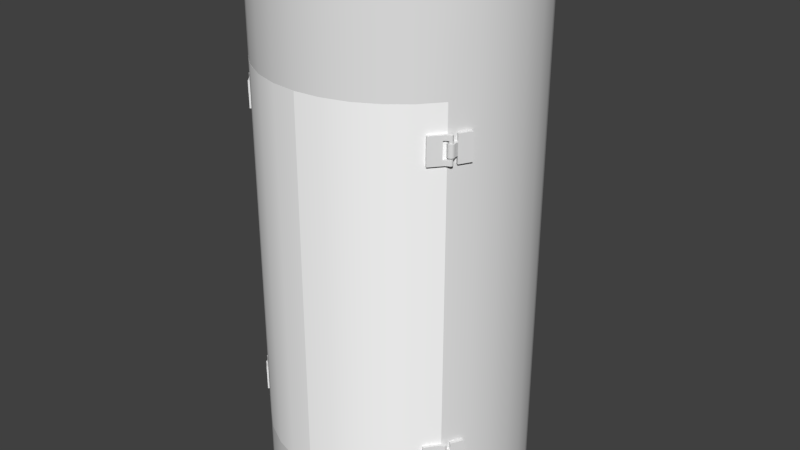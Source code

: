 # Source: inline-hangar.blend  (saved by Blender 2.71.6; exported with 4.5.12 LTS)
import bpy
from mathutils import Matrix  # noqa: F401  (used for matrix-valued properties, if any)

bpy.ops.wm.read_factory_settings(use_empty=True)
scene = bpy.context.scene
scene.name = 'Scene'

# ---- collections
col_collection_1 = bpy.data.collections.new('Collection 1'); scene.collection.children.link(col_collection_1)

# ---- materials (node trees are filled in below, after node groups)
mat_inline_hangar = bpy.data.materials.new('inline-hangar')
mat_inline_hangar.alpha_threshold = 0.0
mat_inline_hangar.use_transparent_shadow = False
mat_inline_hangar.roughness = 0.5
mat_inline_hangar.specular_intensity = 0.0
mat_inline_hangar.line_color = (0.0, 0.0, 0.0, 1.0)
mat_hinge_o = bpy.data.materials.new('hinge-o')
mat_hinge_o.alpha_threshold = 0.0
mat_hinge_o.use_transparent_shadow = False
mat_hinge_o.roughness = 0.5
mat_hinge_o.line_color = (0.0, 0.0, 0.0, 1.0)
mat_gate = bpy.data.materials.new('gate')
mat_gate.alpha_threshold = 0.0
mat_gate.use_transparent_shadow = False
mat_gate.diffuse_color = (1.0, 1.0, 1.0, 1.0)
mat_gate.roughness = 0.5
mat_gate.specular_intensity = 0.0
mat_gate.line_color = (0.0, 0.0, 0.0, 1.0)
mat_hinge_i = bpy.data.materials.new('hinge-i')
mat_hinge_i.alpha_threshold = 0.0
mat_hinge_i.use_transparent_shadow = False
mat_hinge_i.roughness = 0.5
mat_hinge_i.line_color = (0.0, 0.0, 0.0, 1.0)

# ---- node groups
ng_auto_smooth = bpy.data.node_groups.new('Auto Smooth', 'GeometryNodeTree')
_s = ng_auto_smooth.interface.new_socket(name='Geometry', in_out='OUTPUT', socket_type='NodeSocketGeometry')
_s = ng_auto_smooth.interface.new_socket(name='Geometry', in_out='INPUT', socket_type='NodeSocketGeometry')
_s = ng_auto_smooth.interface.new_socket(name='Angle', in_out='INPUT', socket_type='NodeSocketFloat')
_s.subtype = 'ANGLE'
_s.min_value = 0.0
_s.max_value = 3.142
ng_auto_smooth.is_modifier = True
_N = ng_auto_smooth.nodes; _L = ng_auto_smooth.links
n0 = _N.new('NodeGroupOutput'); n0.name = 'Group Output'; n0.location = (480, -100)
n1 = _N.new('NodeGroupInput'); n1.name = 'Group Input'; n1.location = (-420, -300)
n2 = _N.new('NodeGroupInput'); n2.name = 'Group Input.001'; n2.location = (-60, -100)
n3 = _N.new('GeometryNodeSetShadeSmooth'); n3.name = 'Set Shade Smooth'; n3.location = (120, -100)
n3.domain = 'EDGE'
n4 = _N.new('GeometryNodeSetShadeSmooth'); n4.name = 'Set Shade Smooth.001'; n4.location = (300, -100)
n5 = _N.new('GeometryNodeInputMeshEdgeAngle'); n5.name = 'Edge Angle'; n5.location = (-420, -220)
n6 = _N.new('GeometryNodeInputEdgeSmooth'); n6.name = 'Is Edge Smooth'; n6.location = (-60, -160)
n7 = _N.new('GeometryNodeInputShadeSmooth'); n7.name = 'Is Face Smooth'; n7.location = (-240, -340)
n8 = _N.new('FunctionNodeBooleanMath'); n8.name = 'Boolean Math'; n8.location = (-60, -220)
n9 = _N.new('FunctionNodeCompare'); n9.name = 'Compare'; n9.location = (-240, -180)
n9.operation = 'LESS_EQUAL'
_L.new(n5.outputs[0], n9.inputs[0])
_L.new(n4.outputs[0], n0.inputs[0])
_L.new(n1.outputs[1], n9.inputs[1])
_L.new(n9.outputs[0], n8.inputs[0])
_L.new(n7.outputs[0], n8.inputs[1])
_L.new(n2.outputs[0], n3.inputs[0])
_L.new(n6.outputs[0], n3.inputs[1])
_L.new(n3.outputs[0], n4.inputs[0])
_L.new(n8.outputs[0], n3.inputs[2])
n0.is_active_output = True

# ---- material node trees

# ---- world
world_world = bpy.data.worlds.new('World'); scene.world = world_world
world_world.color = (0.05088, 0.05088, 0.05088)
world_world.use_sun_shadow = False
world_world.sun_shadow_jitter_overblur = 0.0
world_world.cycles.sampling_method = 'MANUAL'
world_world.cycles.sample_map_resolution = 256

# ---- meshes
me_inline_hangar = bpy.data.meshes.new('inline-hangar')
me_inline_hangar.from_pydata([(1.782e-08, 1.123, 2.5), (0.219, 1.101, 2.5), (0.4297, 1.037, 2.5), (0.6238, 0.9336, 2.5), (0.7939, 0.7939, 2.5), (0.9336, 0.6238, 2.5), (1.037, 0.4297, 2.5), (1.101, 0.219, 2.5), (1.123, 1.397e-07, 2.5), (1.101, -0.219, 2.5), (1.037, -0.4297, 2.5), (0.9336, -0.6238, 2.5), (0.7939, -0.7939, 2.5), (0.6238, -0.9336, 2.5), (0.4297, -1.037, 2.5), (0.219, -1.101, 2.5), (-3.48e-07, -1.123, 2.5), (-0.2191, -1.101, 2.5), (-0.4297, -1.037, 2.5), (-0.6238, -0.9336, 2.5), (-0.7939, -0.7939, 2.5), (-0.9336, -0.6238, 2.5), (-1.037, -0.4297, 2.5), (-1.101, -0.219, 2.5), (-1.123, 1.139e-06, 2.5), (-1.101, 0.2191, 2.5), (-1.037, 0.4297, 2.5), (-0.9336, 0.6238, 2.5), (-0.7939, 0.7939, 2.5), (-0.6238, 0.9336, 2.5), (-0.4297, 1.037, 2.5), (-0.219, 1.101, 2.5), (-0.8839, 0.8839, 1.625), (-0.6945, 1.039, 1.625), (-1.25, 1.224e-06, 1.625), (-1.226, 0.2439, 1.625), (-0.8839, -0.8839, 1.625), (-1.039, -0.6945, 1.625), (-3.98e-07, -1.25, 1.625), (-0.2439, -1.226, 1.625), (1.25, 1.111e-07, 1.625), (1.226, -0.2439, 1.625), (0.8839, 0.8839, 1.625), (1.039, 0.6945, 1.625), (9.318e-09, 1.25, 1.625), (0.2439, 1.226, 1.625), (0.8839, -0.8839, 1.625), (0.6945, -1.039, 1.625), (-0.4784, 1.155, 1.625), (-1.155, 0.4784, 1.625), (-1.155, -0.4784, 1.625), (-0.4784, -1.155, 1.625), (0.4784, -1.155, 1.625), (1.155, -0.4784, 1.625), (1.155, 0.4784, 1.625), (0.4784, 1.155, 1.625), (-0.2439, 1.226, 1.625), (-1.039, 0.6945, 1.625), (-1.226, -0.2439, 1.625), (-0.6945, -1.039, 1.625), (0.2439, -1.226, 1.625), (1.039, -0.6945, 1.625), (1.226, 0.2439, 1.625), (0.6945, 1.039, 1.625), (4.722e-08, 0.7033, -2.45), (5.417e-08, 0.625, -2.5), (0.1372, 0.6898, -2.45), (0.1219, 0.613, -2.5), (0.2691, 0.6497, -2.45), (0.2392, 0.5774, -2.5), (0.3907, 0.5848, -2.45), (0.3472, 0.5197, -2.5), (0.4973, 0.4973, -2.45), (0.4419, 0.4419, -2.5), (0.5848, 0.3907, -2.45), (0.5197, 0.3472, -2.5), (0.6497, 0.2691, -2.45), (0.5774, 0.2392, -2.5), (0.6898, 0.1372, -2.45), (0.613, 0.1219, -2.5), (0.7033, 2.39e-07, -2.45), (0.625, 2.596e-07, -2.5), (0.6898, -0.1372, -2.45), (0.613, -0.1219, -2.5), (0.6497, -0.2691, -2.45), (0.5774, -0.2392, -2.5), (0.5848, -0.3907, -2.45), (0.5197, -0.3472, -2.5), (0.4973, -0.4973, -2.45), (0.4419, -0.4419, -2.5), (0.3907, -0.5848, -2.45), (0.3472, -0.5197, -2.5), (0.2691, -0.6497, -2.45), (0.2392, -0.5774, -2.5), (0.1372, -0.6898, -2.45), (0.1219, -0.613, -2.5), (-1.819e-07, -0.7033, -2.45), (-1.495e-07, -0.625, -2.5), (-0.1372, -0.6898, -2.45), (-0.1219, -0.613, -2.5), (-0.2691, -0.6497, -2.45), (-0.2392, -0.5774, -2.5), (-0.3907, -0.5848, -2.45), (-0.3472, -0.5197, -2.5), (-0.4973, -0.4973, -2.45), (-0.4419, -0.4419, -2.5), (-0.5848, -0.3907, -2.45), (-0.5197, -0.3472, -2.5), (-0.6497, -0.2691, -2.45), (-0.5774, -0.2392, -2.5), (-0.6898, -0.1372, -2.45), (-0.613, -0.1219, -2.5), (-0.7033, 8.65e-07, -2.45), (-0.625, 8.159e-07, -2.5), (-0.6898, 0.1372, -2.45), (-0.613, 0.1219, -2.5), (-0.6497, 0.2691, -2.45), (-0.5774, 0.2392, -2.5), (-0.5848, 0.3907, -2.45), (-0.5197, 0.3472, -2.5), (-0.4973, 0.4973, -2.45), (-0.4419, 0.4419, -2.5), (-0.3907, 0.5848, -2.45), (-0.3472, 0.5197, -2.5), (-0.2691, 0.6497, -2.45), (-0.2392, 0.5774, -2.5), (-0.1372, 0.6898, -2.45), (-0.1219, 0.613, -2.5), (2.175e-08, 1.065, -2.45), (0.2077, 1.044, -2.45), (0.4074, 0.9835, -2.45), (0.5914, 0.8851, -2.45), (0.7527, 0.7527, -2.45), (0.8851, 0.5914, -2.45), (0.9835, 0.4074, -2.45), (1.044, 0.2077, -2.45), (1.065, 1.53e-07, -2.45), (1.044, -0.2077, -2.45), (0.9835, -0.4074, -2.45), (0.8851, -0.5914, -2.45), (0.7527, -0.7527, -2.45), (0.5914, -0.8851, -2.45), (0.4074, -0.9835, -2.45), (0.2077, -1.044, -2.45), (-3.251e-07, -1.065, -2.45), (-0.2077, -1.044, -2.45), (-0.4074, -0.9835, -2.45), (-0.5914, -0.8851, -2.45), (-0.7527, -0.7527, -2.45), (-0.8851, -0.5914, -2.45), (-0.9835, -0.4074, -2.45), (-1.044, -0.2077, -2.45), (-1.065, 1.101e-06, -2.45), (-1.044, 0.2077, -2.45), (-0.9835, 0.4074, -2.45), (-0.8851, 0.5914, -2.45), (-0.7527, 0.7527, -2.45), (-0.5914, 0.8851, -2.45), (-0.4074, 0.9835, -2.45), (-0.2077, 1.044, -2.45), (1.799e-08, 1.123, -2.5), (0.219, 1.101, -2.5), (0.4297, 1.037, -2.5), (0.6238, 0.9336, -2.5), (0.7939, 0.7939, -2.5), (0.9336, 0.6238, -2.5), (1.037, 0.4297, -2.5), (1.101, 0.219, -2.5), (1.123, 1.397e-07, -2.5), (1.101, -0.219, -2.5), (1.037, -0.4297, -2.5), (0.9336, -0.6238, -2.5), (0.7939, -0.7939, -2.5), (0.6238, -0.9336, -2.5), (0.4297, -1.037, -2.5), (0.219, -1.101, -2.5), (-3.479e-07, -1.123, -2.5), (-0.2191, -1.101, -2.5), (-0.4297, -1.037, -2.5), (-0.6238, -0.9336, -2.5), (-0.7939, -0.7939, -2.5), (-0.9336, -0.6238, -2.5), (-1.037, -0.4297, -2.5), (-1.101, -0.219, -2.5), (-1.123, 1.139e-06, -2.5), (-1.101, 0.2191, -2.5), (-1.037, 0.4297, -2.5), (-0.9336, 0.6238, -2.5), (-0.7939, 0.7939, -2.5), (-0.6238, 0.9336, -2.5), (-0.4297, 1.037, -2.5), (-0.219, 1.101, -2.5), (-0.8839, 0.8839, -1.965), (-0.6945, 1.039, -1.965), (-1.25, 1.224e-06, -1.965), (-1.226, 0.2439, -1.965), (-0.8839, -0.8839, -1.965), (-1.039, -0.6945, -1.965), (-3.98e-07, -1.25, -1.965), (-0.2439, -1.226, -1.965), (1.25, 1.111e-07, -1.965), (1.226, -0.2439, -1.965), (0.8839, 0.8839, -1.965), (1.039, 0.6945, -1.965), (9.318e-09, 1.25, -1.965), (0.2439, 1.226, -1.965), (0.8839, -0.8839, -1.965), (0.6945, -1.039, -1.965), (-0.4784, 1.155, -1.965), (-1.155, 0.4784, -1.965), (-1.155, -0.4784, -1.965), (-0.4784, -1.155, -1.965), (0.4784, -1.155, -1.965), (1.155, -0.4784, -1.965), (1.155, 0.4784, -1.965), (0.4784, 1.155, -1.965), (-0.2439, 1.226, -1.965), (-1.039, 0.6945, -1.965), (-1.226, -0.2439, -1.965), (-0.6945, -1.039, -1.965), (0.2439, -1.226, -1.965), (1.039, -0.6945, -1.965), (1.226, 0.2439, -1.965), (0.6945, 1.039, -1.965), (-0.9812, -0.6945, 1.625), (0.9812, -0.6945, 1.625), (-0.9812, -0.6945, -1.965), (0.9812, -0.6945, -1.965), (-0.9812, 0.6409, 1.625), (0.9812, 0.6409, 1.625), (-0.9812, 0.6409, -1.965), (0.9812, 0.6409, -1.965), (-3.03e-07, 1.171, 1.625), (-3.03e-07, 1.171, -1.965), (-0.8496, -0.8496, -1.965), (-3.793e-07, -1.201, -1.965), (-0.2344, -1.178, -1.965), (0.8496, -0.8496, -1.965), (0.6675, -0.999, -1.965), (-0.4598, -1.11, -1.965), (0.4598, -1.11, -1.965), (0.2344, -1.178, 1.625), (-0.6675, -0.999, 1.625), (0.4598, -1.11, 1.625), (-0.4598, -1.11, 1.625), (0.6675, -0.999, 1.625), (0.8496, -0.8496, 1.625), (-0.6675, -0.999, -1.965), (0.2344, -1.178, -1.965), (-0.8496, -0.8496, 1.625), (-0.2344, -1.178, 1.625), (-3.826e-07, -1.202, 1.625), (1.167e-08, 1.215, 2.5), (9.318e-09, 1.25, 2.465), (0.2439, 1.226, 2.465), (0.237, 1.191, 2.5), (0.4784, 1.155, 2.465), (0.4649, 1.122, 2.5), (0.6945, 1.039, 2.465), (0.6749, 1.01, 2.5), (0.8839, 0.8839, 2.465), (0.859, 0.859, 2.5), (1.039, 0.6945, 2.465), (1.01, 0.6749, 2.5), (1.155, 0.4784, 2.465), (1.122, 0.4649, 2.5), (1.226, 0.2439, 2.465), (1.191, 0.237, 2.5), (1.25, 1.111e-07, 2.465), (1.215, 1.191e-07, 2.5), (1.226, -0.2439, 2.465), (1.191, -0.237, 2.5), (1.155, -0.4784, 2.465), (1.122, -0.4649, 2.5), (1.039, -0.6945, 2.465), (1.01, -0.6749, 2.5), (0.8839, -0.8839, 2.465), (0.859, -0.859, 2.5), (0.6945, -1.039, 2.465), (0.6749, -1.01, 2.5), (0.4784, -1.155, 2.465), (0.4649, -1.122, 2.5), (0.2439, -1.226, 2.465), (0.237, -1.191, 2.5), (-3.98e-07, -1.25, 2.465), (-3.841e-07, -1.215, 2.5), (-0.2439, -1.226, 2.465), (-0.237, -1.191, 2.5), (-0.4784, -1.155, 2.465), (-0.4649, -1.122, 2.5), (-0.6945, -1.039, 2.465), (-0.6749, -1.01, 2.5), (-0.8839, -0.8839, 2.465), (-0.859, -0.859, 2.5), (-1.039, -0.6945, 2.465), (-1.01, -0.6749, 2.5), (-1.155, -0.4784, 2.465), (-1.122, -0.4649, 2.5), (-1.226, -0.2439, 2.465), (-1.191, -0.237, 2.5), (-1.25, 1.224e-06, 2.465), (-1.215, 1.2e-06, 2.5), (-1.226, 0.2439, 2.465), (-1.191, 0.237, 2.5), (-1.155, 0.4784, 2.465), (-1.122, 0.4649, 2.5), (-1.039, 0.6945, 2.465), (-1.01, 0.6749, 2.5), (-0.8839, 0.8839, 2.465), (-0.859, 0.859, 2.5), (-0.6945, 1.039, 2.465), (-0.6749, 1.01, 2.5), (-0.4784, 1.155, 2.465), (-0.4649, 1.122, 2.5), (-0.2439, 1.226, 2.465), (-0.237, 1.191, 2.5), (9.318e-09, 1.25, -2.465), (1.172e-08, 1.215, -2.5), (0.237, 1.191, -2.5), (0.2439, 1.226, -2.465), (0.4649, 1.122, -2.5), (0.4784, 1.155, -2.465), (0.6749, 1.01, -2.5), (0.6945, 1.039, -2.465), (0.859, 0.859, -2.5), (0.8839, 0.8839, -2.465), (1.01, 0.6749, -2.5), (1.039, 0.6945, -2.465), (1.122, 0.4649, -2.5), (1.155, 0.4784, -2.465), (1.191, 0.237, -2.5), (1.226, 0.2439, -2.465), (1.215, 1.19e-07, -2.5), (1.25, 1.111e-07, -2.465), (1.191, -0.237, -2.5), (1.226, -0.2439, -2.465), (1.122, -0.4649, -2.5), (1.155, -0.4784, -2.465), (1.01, -0.6749, -2.5), (1.039, -0.6945, -2.465), (0.859, -0.859, -2.5), (0.8839, -0.8839, -2.465), (0.6749, -1.01, -2.5), (0.6945, -1.039, -2.465), (0.4649, -1.122, -2.5), (0.4784, -1.155, -2.465), (0.237, -1.191, -2.5), (0.2439, -1.226, -2.465), (-3.841e-07, -1.215, -2.5), (-3.98e-07, -1.25, -2.465), (-0.237, -1.191, -2.5), (-0.2439, -1.226, -2.465), (-0.4649, -1.122, -2.5), (-0.4784, -1.155, -2.465), (-0.6749, -1.01, -2.5), (-0.6945, -1.039, -2.465), (-0.859, -0.859, -2.5), (-0.8839, -0.8839, -2.465), (-1.01, -0.6749, -2.5), (-1.039, -0.6945, -2.465), (-1.122, -0.4649, -2.5), (-1.155, -0.4784, -2.465), (-1.191, -0.237, -2.5), (-1.226, -0.2439, -2.465), (-1.215, 1.2e-06, -2.5), (-1.25, 1.224e-06, -2.465), (-1.191, 0.237, -2.5), (-1.226, 0.2439, -2.465), (-1.122, 0.4649, -2.5), (-1.155, 0.4784, -2.465), (-1.01, 0.6749, -2.5), (-1.039, 0.6945, -2.465), (-0.859, 0.859, -2.5), (-0.8839, 0.8839, -2.465), (-0.6749, 1.01, -2.5), (-0.6945, 1.039, -2.465), (-0.4649, 1.122, -2.5), (-0.4784, 1.155, -2.465), (-0.237, 1.191, -2.5), (-0.2439, 1.226, -2.465)], [], [(310, 312, 48, 33), (217, 57, 32, 192), (302, 304, 49, 35), (294, 296, 50, 37), (286, 288, 51, 39), (278, 280, 52, 47), (270, 272, 53, 41), (262, 264, 54, 43), (314, 253, 44, 56), (312, 314, 56, 48), (304, 306, 57, 49), (296, 298, 58, 50), (288, 290, 59, 51), (280, 282, 60, 52), (272, 274, 61, 53), (264, 266, 62, 54), (256, 258, 63, 55), (160, 317, 318, 161), (306, 308, 32, 57), (298, 300, 34, 58), (290, 292, 36, 59), (258, 260, 42, 63), (282, 284, 38, 60), (274, 276, 46, 61), (266, 268, 40, 62), (0, 1, 255, 252), (308, 310, 33, 32), (300, 302, 35, 34), (292, 294, 37, 36), (268, 270, 41, 40), (260, 262, 43, 42), (284, 286, 39, 38), (276, 278, 47, 46), (223, 63, 42, 202), (215, 55, 63, 223), (203, 43, 54, 214), (197, 37, 50, 210), (209, 49, 57, 217), (201, 41, 53, 213), (202, 42, 43, 203), (210, 50, 58, 218), (205, 45, 55, 215), (192, 32, 33, 193), (218, 58, 34, 194), (213, 53, 61, 221), (193, 33, 48, 208), (204, 44, 45, 205), (194, 34, 35, 195), (222, 62, 40, 200), (195, 35, 49, 209), (208, 48, 56, 216), (214, 54, 62, 222), (200, 40, 41, 201), (28, 29, 311, 309), (24, 25, 303, 301), (20, 21, 295, 293), (16, 17, 287, 285), (8, 9, 271, 269), (4, 5, 263, 261), (31, 0, 252, 315), (12, 13, 279, 277), (29, 30, 313, 311), (25, 26, 305, 303), (21, 22, 297, 295), (17, 18, 289, 287), (13, 14, 281, 279), (9, 10, 273, 271), (5, 6, 265, 263), (1, 2, 257, 255), (30, 31, 315, 313), (26, 27, 307, 305), (22, 23, 299, 297), (18, 19, 291, 289), (14, 15, 283, 281), (10, 11, 275, 273), (6, 7, 267, 265), (2, 3, 259, 257), (254, 256, 55, 45), (27, 28, 309, 307), (23, 24, 301, 299), (19, 20, 293, 291), (3, 4, 261, 259), (15, 16, 285, 283), (11, 12, 277, 275), (7, 8, 269, 267), (64, 66, 67, 65), (66, 68, 69, 67), (68, 70, 71, 69), (70, 72, 73, 71), (72, 74, 75, 73), (74, 76, 77, 75), (76, 78, 79, 77), (78, 80, 81, 79), (80, 82, 83, 81), (82, 84, 85, 83), (84, 86, 87, 85), (86, 88, 89, 87), (88, 90, 91, 89), (90, 92, 93, 91), (92, 94, 95, 93), (94, 96, 97, 95), (96, 98, 99, 97), (98, 100, 101, 99), (100, 102, 103, 101), (102, 104, 105, 103), (104, 106, 107, 105), (106, 108, 109, 107), (108, 110, 111, 109), (110, 112, 113, 111), (112, 114, 115, 113), (114, 116, 117, 115), (116, 118, 119, 117), (118, 120, 121, 119), (120, 122, 123, 121), (122, 124, 125, 123), (67, 69, 71, 73, 75, 77, 79, 81, 83, 85, 87, 89, 91, 93, 95, 97, 99, 101, 103, 105, 107, 109, 111, 113, 115, 117, 119, 121, 123, 125, 127, 65), (126, 64, 65, 127), (124, 126, 127, 125), (124, 158, 159, 126), (122, 157, 158, 124), (116, 154, 155, 118), (108, 150, 151, 110), (100, 146, 147, 102), (76, 134, 135, 78), (84, 138, 139, 86), (68, 130, 131, 70), (66, 129, 130, 68), (92, 142, 143, 94), (114, 153, 154, 116), (106, 149, 150, 108), (98, 145, 146, 100), (90, 141, 142, 92), (74, 133, 134, 76), (82, 137, 138, 84), (120, 156, 157, 122), (112, 152, 153, 114), (104, 148, 149, 106), (96, 144, 145, 98), (80, 136, 137, 82), (88, 140, 141, 90), (72, 132, 133, 74), (126, 159, 128, 64), (118, 155, 156, 120), (110, 151, 152, 112), (102, 147, 148, 104), (86, 139, 140, 88), (70, 131, 132, 72), (94, 143, 144, 96), (78, 135, 136, 80), (156, 188, 189, 157), (373, 192, 193, 375), (152, 184, 185, 153), (148, 180, 181, 149), (144, 176, 177, 145), (140, 172, 173, 141), (136, 168, 169, 137), (132, 164, 165, 133), (128, 160, 161, 129), (157, 189, 190, 158), (153, 185, 186, 154), (149, 181, 182, 150), (145, 177, 178, 146), (129, 161, 162, 130), (141, 173, 174, 142), (137, 169, 170, 138), (133, 165, 166, 134), (158, 190, 191, 159), (154, 186, 187, 155), (150, 182, 183, 151), (146, 178, 179, 147), (134, 166, 167, 135), (130, 162, 163, 131), (142, 174, 175, 143), (138, 170, 171, 139), (159, 191, 160, 128), (155, 187, 188, 156), (151, 183, 184, 152), (147, 179, 180, 148), (139, 171, 172, 140), (135, 167, 168, 136), (131, 163, 164, 132), (143, 175, 176, 144), (365, 194, 195, 367), (357, 196, 197, 359), (349, 198, 199, 351), (341, 206, 207, 343), (333, 200, 201, 335), (325, 202, 203, 327), (379, 216, 204, 316), (375, 193, 208, 377), (367, 195, 209, 369), (359, 197, 210, 361), (351, 199, 211, 353), (343, 207, 212, 345), (335, 201, 213, 337), (327, 203, 214, 329), (319, 205, 215, 321), (377, 208, 216, 379), (369, 209, 217, 371), (361, 210, 218, 363), (353, 211, 219, 355), (321, 215, 223, 323), (345, 212, 220, 347), (337, 213, 221, 339), (329, 214, 222, 331), (316, 204, 205, 319), (371, 217, 192, 373), (363, 218, 194, 365), (355, 219, 196, 357), (331, 222, 200, 333), (323, 223, 202, 325), (347, 220, 198, 349), (339, 221, 206, 341), (189, 374, 376, 190), (185, 366, 368, 186), (181, 358, 360, 182), (177, 350, 352, 178), (169, 334, 336, 170), (165, 326, 328, 166), (161, 318, 320, 162), (173, 342, 344, 174), (190, 376, 378, 191), (186, 368, 370, 187), (182, 360, 362, 183), (178, 352, 354, 179), (174, 344, 346, 175), (170, 336, 338, 171), (166, 328, 330, 167), (162, 320, 322, 163), (187, 370, 372, 188), (183, 362, 364, 184), (179, 354, 356, 180), (175, 346, 348, 176), (171, 338, 340, 172), (167, 330, 332, 168), (163, 322, 324, 164), (191, 378, 317, 160), (188, 372, 374, 189), (184, 364, 366, 185), (180, 356, 358, 181), (164, 324, 326, 165), (176, 348, 350, 177), (172, 340, 342, 173), (168, 332, 334, 169), (216, 56, 44, 204), (37, 197, 226, 224), (221, 61, 225, 227), (224, 226, 230, 228), (227, 225, 229, 231), (231, 229, 232, 233), (228, 230, 233, 232), (39, 51, 244, 250), (206, 221, 227, 237), (196, 219, 247, 234), (219, 211, 239, 247), (199, 198, 235, 236), (211, 199, 236, 239), (207, 206, 237, 238), (220, 212, 240, 248), (36, 37, 224, 249), (61, 46, 246, 225), (46, 47, 245, 246), (47, 52, 243, 245), (212, 207, 238, 240), (198, 220, 248, 235), (59, 36, 249, 242), (38, 39, 250, 251), (51, 59, 242, 244), (60, 38, 251, 241), (52, 60, 241, 243), (197, 196, 234, 226), (228, 232, 229), (229, 251, 228), (249, 224, 228), (229, 225, 246), (229, 246, 245), (244, 242, 228), (229, 245, 243), (250, 244, 228), (229, 243, 241), (229, 241, 251), (251, 250, 228), (231, 233, 230), (242, 249, 228), (226, 234, 230), (235, 231, 230), (227, 231, 237), (247, 239, 230), (237, 231, 238), (239, 236, 230), (238, 231, 240), (236, 235, 230), (240, 231, 248), (248, 231, 235), (234, 247, 230), (64, 128, 129, 66), (1, 0, 31, 30, 29, 28, 27, 26, 25, 24, 23, 22, 21, 20, 19, 18, 17, 16, 15, 14, 13, 12, 11, 10, 9, 8, 7, 6, 5, 4, 3, 2), (252, 255, 254, 253), (255, 257, 256, 254), (257, 259, 258, 256), (259, 261, 260, 258), (261, 263, 262, 260), (263, 265, 264, 262), (265, 267, 266, 264), (267, 269, 268, 266), (269, 271, 270, 268), (271, 273, 272, 270), (273, 275, 274, 272), (275, 277, 276, 274), (277, 279, 278, 276), (279, 281, 280, 278), (281, 283, 282, 280), (283, 285, 284, 282), (285, 287, 286, 284), (287, 289, 288, 286), (289, 291, 290, 288), (291, 293, 292, 290), (293, 295, 294, 292), (295, 297, 296, 294), (297, 299, 298, 296), (299, 301, 300, 298), (301, 303, 302, 300), (303, 305, 304, 302), (305, 307, 306, 304), (307, 309, 308, 306), (309, 311, 310, 308), (311, 313, 312, 310), (313, 315, 314, 312), (315, 252, 253, 314), (316, 319, 318, 317), (319, 321, 320, 318), (321, 323, 322, 320), (323, 325, 324, 322), (325, 327, 326, 324), (327, 329, 328, 326), (329, 331, 330, 328), (331, 333, 332, 330), (333, 335, 334, 332), (335, 337, 336, 334), (337, 339, 338, 336), (339, 341, 340, 338), (341, 343, 342, 340), (343, 345, 344, 342), (345, 347, 346, 344), (347, 349, 348, 346), (349, 351, 350, 348), (351, 353, 352, 350), (353, 355, 354, 352), (355, 357, 356, 354), (357, 359, 358, 356), (359, 361, 360, 358), (361, 363, 362, 360), (363, 365, 364, 362), (365, 367, 366, 364), (367, 369, 368, 366), (369, 371, 370, 368), (371, 373, 372, 370), (373, 375, 374, 372), (375, 377, 376, 374), (377, 379, 378, 376), (379, 316, 317, 378), (253, 254, 45, 44)])
me_inline_hangar.polygons.foreach_set('use_smooth', [1, 1, 1, 1, 1, 1, 1, 1, 1, 1, 1, 1, 1, 1, 1, 1, 1, 0, 1, 1, 1, 1, 1, 1, 1, 0, 1, 1, 1, 1, 1, 1, 1, 1, 1, 1, 1, 1, 1, 1, 1, 1, 1, 1, 1, 1, 1, 1, 1, 1, 1, 1, 1, 0, 0, 0, 0, 0, 0, 0, 0, 0, 0, 0, 0, 0, 0, 0, 0, 0, 0, 0, 0, 0, 0, 0, 0, 1, 0, 0, 0, 0, 0, 0, 0, 1, 1, 1, 1, 1, 1, 1, 1, 1, 1, 1, 1, 1, 1, 1, 1, 1, 1, 1, 1, 1, 1, 1, 1, 1, 1, 1, 1, 1, 1, 0, 1, 1, 0, 0, 0, 0, 0, 0, 0, 0, 0, 0, 0, 0, 0, 0, 0, 0, 0, 0, 0, 0, 0, 0, 0, 0, 0, 0, 0, 0, 0, 0, 0, 1, 1, 1, 1, 1, 1, 1, 1, 1, 1, 1, 1, 1, 1, 1, 1, 1, 1, 1, 1, 1, 1, 1, 1, 1, 1, 1, 1, 1, 1, 1, 1, 1, 1, 1, 1, 1, 1, 1, 1, 1, 1, 1, 1, 1, 1, 1, 1, 1, 1, 1, 1, 1, 1, 1, 1, 1, 1, 1, 1, 1, 1, 1, 1, 0, 0, 0, 0, 0, 0, 0, 0, 0, 0, 0, 0, 0, 0, 0, 0, 0, 0, 0, 0, 0, 0, 0, 0, 0, 0, 0, 0, 0, 0, 0, 1, 0, 0, 0, 0, 0, 0, 0, 0, 0, 0, 0, 0, 0, 0, 0, 0, 0, 0, 0, 0, 0, 0, 0, 0, 0, 0, 0, 0, 0, 0, 0, 0, 0, 0, 0, 0, 0, 0, 0, 0, 0, 0, 0, 0, 0, 0, 0, 0, 0, 0, 0, 1, 1, 1, 1, 1, 1, 1, 1, 1, 1, 1, 1, 1, 1, 1, 1, 1, 1, 1, 1, 1, 1, 1, 1, 1, 1, 1, 1, 1, 1, 1, 1, 1, 1, 1, 1, 1, 1, 1, 1, 1, 1, 1, 1, 1, 1, 1, 1, 1, 1, 1, 1, 1, 1, 1, 1, 1, 1, 1, 1, 1, 1, 1, 1, 1, 1])
_k = set([(253, 254), (253, 314), (254, 256), (256, 258), (258, 260), (260, 262), (262, 264), (264, 266), (266, 268), (268, 270), (270, 272), (272, 274), (274, 276), (276, 278), (278, 280), (280, 282), (282, 284), (284, 286), (286, 288), (288, 290), (290, 292), (292, 294), (294, 296), (296, 298), (298, 300), (300, 302), (302, 304), (304, 306), (306, 308), (308, 310), (310, 312), (312, 314), (316, 319), (316, 379), (319, 321), (321, 323), (323, 325), (325, 327), (327, 329), (329, 331), (331, 333), (333, 335), (335, 337), (337, 339), (339, 341), (341, 343), (343, 345), (345, 347), (347, 349), (349, 351), (351, 353), (353, 355), (355, 357), (357, 359), (359, 361), (361, 363), (363, 365), (365, 367), (367, 369), (369, 371), (371, 373), (373, 375), (375, 377), (377, 379)])
me_inline_hangar.attributes.new('sharp_edge', 'BOOLEAN', 'EDGE').data.foreach_set('value', [ (min(e.vertices), max(e.vertices)) in _k for e in me_inline_hangar.edges])
_uv = me_inline_hangar.uv_layers.new(name='UVMap')
_uv.uv.foreach_set('vector', [0.9938, 0.4514, 0.9938, 0.4727, 0.8935, 0.4727, 0.8935, 0.4513, 0.5799, 0.4086, 0.8935, 0.4086, 0.8935, 0.43, 0.5799, 0.43, 0.9938, 0.3659, 0.9938, 0.3873, 0.8935, 0.3873, 0.8935, 0.3659, 0.9938, 0.2804, 0.9938, 0.3018, 0.8935, 0.3018, 0.8935, 0.2804, 0.9938, 0.195, 0.9938, 0.2163, 0.8935, 0.2163, 0.8935, 0.195, 0.9938, 0.1095, 0.9938, 0.1309, 0.8935, 0.1309, 0.8935, 0.1095, 0.9938, 0.02407, 0.9938, 0.04543, 0.8935, 0.04543, 0.8935, 0.02407, 0.9938, 0.6222, 0.9938, 0.6436, 0.8935, 0.6436, 0.8935, 0.6222, 0.9938, 0.4941, 0.9938, 0.5154, 0.8935, 0.5154, 0.8935, 0.4941, 0.9938, 0.4727, 0.9938, 0.4941, 0.8935, 0.4941, 0.8935, 0.4727, 0.9938, 0.3873, 0.9938, 0.4086, 0.8935, 0.4086, 0.8935, 0.3873, 0.9938, 0.3018, 0.9938, 0.3232, 0.8935, 0.3232, 0.8935, 0.3018, 0.9938, 0.2163, 0.9938, 0.2377, 0.8935, 0.2377, 0.8935, 0.2163, 0.9938, 0.1309, 0.9938, 0.1523, 0.8935, 0.1523, 0.8935, 0.1309, 0.9938, 0.04543, 0.9938, 0.06679, 0.8935, 0.0668, 0.8935, 0.04543, 0.9938, 0.6436, 0.9938, 0.665, 0.8935, 0.665, 0.8935, 0.6436, 0.9938, 0.5582, 0.9938, 0.5795, 0.8935, 0.5795, 0.8935, 0.5582, 0.849, 0.941, 0.849, 0.9779, 0.8762, 0.9751, 0.8689, 0.939, 0.9938, 0.4086, 0.9938, 0.43, 0.8935, 0.43, 0.8935, 0.4086, 0.9938, 0.3232, 0.9938, 0.3445, 0.8935, 0.3445, 0.8935, 0.3232, 0.9938, 0.2377, 0.9938, 0.2591, 0.8935, 0.2591, 0.8935, 0.2377, 0.9938, 0.5795, 0.9938, 0.6009, 0.8935, 0.6009, 0.8935, 0.5795, 0.9938, 0.1523, 0.9938, 0.1736, 0.8935, 0.1736, 0.8935, 0.1523, 0.9938, 0.06679, 0.9938, 0.08816, 0.8935, 0.08816, 0.8935, 0.0668, 0.9938, 0.665, 0.9938, 0.6844, 0.8935, 0.6844, 0.8935, 0.665, 0.4629, 0.9587, 0.4862, 0.9565, 0.4913, 0.9831, 0.4628, 0.9858, 0.9938, 0.43, 0.9938, 0.4514, 0.8935, 0.4513, 0.8935, 0.43, 0.9938, 0.3445, 0.9938, 0.3659, 0.8935, 0.3659, 0.8935, 0.3445, 0.9938, 0.2591, 0.9938, 0.2804, 0.8935, 0.2804, 0.8935, 0.2591, 0.9938, 0.002701, 0.9938, 0.02407, 0.8935, 0.02407, 0.8935, 0.002702, 0.9938, 0.6009, 0.9938, 0.6222, 0.8935, 0.6222, 0.8935, 0.6009, 0.9938, 0.1736, 0.9938, 0.195, 0.8935, 0.195, 0.8935, 0.1736, 0.9938, 0.08816, 0.9938, 0.1095, 0.8935, 0.1095, 0.8935, 0.08816, 0.5799, 0.5795, 0.8935, 0.5795, 0.8935, 0.6009, 0.5799, 0.6009, 0.5799, 0.5582, 0.8935, 0.5582, 0.8935, 0.5795, 0.5799, 0.5795, 0.5799, 0.6222, 0.8935, 0.6222, 0.8935, 0.6436, 0.5799, 0.6436, 0.5799, 0.2804, 0.8935, 0.2804, 0.8935, 0.3018, 0.5799, 0.3018, 0.5799, 0.3873, 0.8935, 0.3873, 0.8935, 0.4086, 0.5799, 0.4086, 0.5799, 0.02407, 0.8935, 0.02407, 0.8935, 0.04543, 0.5799, 0.04543, 0.5799, 0.6009, 0.8935, 0.6009, 0.8935, 0.6222, 0.5799, 0.6222, 0.5799, 0.3018, 0.8935, 0.3018, 0.8935, 0.3232, 0.5799, 0.3232, 0.5799, 0.5368, 0.8935, 0.5368, 0.8935, 0.5582, 0.5799, 0.5582, 0.5799, 0.43, 0.8935, 0.43, 0.8935, 0.4513, 0.5799, 0.4514, 0.5799, 0.3232, 0.8935, 0.3232, 0.8935, 0.3445, 0.5799, 0.3445, 0.5799, 0.04543, 0.8935, 0.04543, 0.8935, 0.0668, 0.5799, 0.0668, 0.5799, 0.4514, 0.8935, 0.4513, 0.8935, 0.4727, 0.5799, 0.4727, 0.5799, 0.5154, 0.8935, 0.5154, 0.8935, 0.5368, 0.5799, 0.5368, 0.5799, 0.3445, 0.8935, 0.3445, 0.8935, 0.3659, 0.5799, 0.3659, 0.5799, 0.665, 0.8935, 0.665, 0.8935, 0.6844, 0.5799, 0.6844, 0.5799, 0.3659, 0.8935, 0.3659, 0.8935, 0.3873, 0.5799, 0.3873, 0.5799, 0.4727, 0.8935, 0.4727, 0.8935, 0.4941, 0.5799, 0.4941, 0.5799, 0.6436, 0.8935, 0.6436, 0.8935, 0.665, 0.5799, 0.665, 0.5799, 0.002703, 0.8935, 0.002702, 0.8935, 0.02407, 0.5799, 0.02407, 0.379, 0.9232, 0.3969, 0.9382, 0.3817, 0.9606, 0.3597, 0.9423, 0.3446, 0.839, 0.3468, 0.8622, 0.3202, 0.8674, 0.3175, 0.8389, 0.3796, 0.755, 0.3648, 0.773, 0.3423, 0.7578, 0.3605, 0.7357, 0.4639, 0.7203, 0.4407, 0.7225, 0.4354, 0.6958, 0.464, 0.6931, 0.5827, 0.8399, 0.5805, 0.8167, 0.6072, 0.8115, 0.6099, 0.8401, 0.5474, 0.9242, 0.5623, 0.9061, 0.5848, 0.9213, 0.5665, 0.9435, 0.4397, 0.9562, 0.4629, 0.9587, 0.4628, 0.9858, 0.4342, 0.9828, 0.5481, 0.7554, 0.5301, 0.7406, 0.5452, 0.718, 0.5674, 0.7363, 0.3969, 0.9382, 0.4174, 0.9493, 0.4069, 0.9743, 0.3817, 0.9606, 0.3468, 0.8622, 0.3535, 0.8845, 0.3284, 0.8948, 0.3202, 0.8674, 0.3648, 0.773, 0.3538, 0.7935, 0.3288, 0.7831, 0.3423, 0.7578, 0.4407, 0.7225, 0.4183, 0.7292, 0.408, 0.7041, 0.4354, 0.6958, 0.5301, 0.7406, 0.5095, 0.7295, 0.52, 0.7044, 0.5452, 0.718, 0.5805, 0.8167, 0.5738, 0.7942, 0.5989, 0.784, 0.6072, 0.8115, 0.5623, 0.9061, 0.5735, 0.8856, 0.5985, 0.8961, 0.5848, 0.9213, 0.4862, 0.9565, 0.5086, 0.9498, 0.5188, 0.975, 0.4913, 0.9831, 0.4174, 0.9493, 0.4397, 0.9562, 0.4342, 0.9828, 0.4069, 0.9743, 0.3535, 0.8845, 0.3643, 0.9051, 0.3417, 0.9201, 0.3284, 0.8948, 0.3538, 0.7935, 0.347, 0.8158, 0.3204, 0.8105, 0.3288, 0.7831, 0.4183, 0.7292, 0.3977, 0.7402, 0.3827, 0.7176, 0.408, 0.7041, 0.5095, 0.7295, 0.4872, 0.7226, 0.4925, 0.696, 0.52, 0.7044, 0.5738, 0.7942, 0.5629, 0.7736, 0.5855, 0.7586, 0.5989, 0.784, 0.5735, 0.8856, 0.5803, 0.8632, 0.6069, 0.8686, 0.5985, 0.8961, 0.5086, 0.9498, 0.5293, 0.9389, 0.5442, 0.9616, 0.5188, 0.975, 0.9938, 0.5368, 0.9938, 0.5582, 0.8935, 0.5582, 0.8935, 0.5368, 0.3643, 0.9051, 0.379, 0.9232, 0.3597, 0.9423, 0.3417, 0.9201, 0.347, 0.8158, 0.3446, 0.839, 0.3175, 0.8389, 0.3204, 0.8105, 0.3977, 0.7402, 0.3796, 0.755, 0.3605, 0.7357, 0.3827, 0.7176, 0.5293, 0.9389, 0.5474, 0.9242, 0.5665, 0.9435, 0.5442, 0.9616, 0.4872, 0.7226, 0.4639, 0.7203, 0.464, 0.6931, 0.4925, 0.696, 0.5629, 0.7736, 0.5481, 0.7554, 0.5674, 0.7363, 0.5855, 0.7586, 0.5803, 0.8632, 0.5827, 0.8399, 0.6099, 0.8401, 0.6069, 0.8686, 0.8488, 0.8872, 0.8582, 0.8862, 0.8564, 0.8769, 0.8488, 0.8777, 0.8582, 0.8862, 0.8673, 0.8834, 0.8636, 0.8747, 0.8564, 0.8769, 0.8673, 0.8834, 0.8756, 0.8789, 0.8703, 0.8711, 0.8636, 0.8747, 0.8756, 0.8789, 0.8829, 0.8729, 0.8762, 0.8662, 0.8703, 0.8711, 0.8829, 0.8729, 0.8889, 0.8655, 0.881, 0.8603, 0.8762, 0.8662, 0.8889, 0.8655, 0.8933, 0.8572, 0.8846, 0.8536, 0.881, 0.8603, 0.8933, 0.8572, 0.896, 0.8481, 0.8867, 0.8463, 0.8846, 0.8536, 0.896, 0.8481, 0.8969, 0.8386, 0.8875, 0.8387, 0.8867, 0.8463, 0.8969, 0.8386, 0.896, 0.8292, 0.8867, 0.8311, 0.8875, 0.8387, 0.896, 0.8292, 0.8932, 0.8201, 0.8844, 0.8238, 0.8867, 0.8311, 0.8932, 0.8201, 0.8887, 0.8118, 0.8808, 0.8171, 0.8844, 0.8238, 0.8887, 0.8118, 0.8826, 0.8045, 0.876, 0.8112, 0.8808, 0.8171, 0.8826, 0.8045, 0.8753, 0.7985, 0.8701, 0.8064, 0.876, 0.8112, 0.8753, 0.7985, 0.8669, 0.7941, 0.8633, 0.8029, 0.8701, 0.8064, 0.8669, 0.7941, 0.8578, 0.7914, 0.856, 0.8007, 0.8633, 0.8029, 0.8578, 0.7914, 0.8484, 0.7905, 0.8485, 0.8, 0.856, 0.8007, 0.8484, 0.7905, 0.839, 0.7915, 0.8409, 0.8008, 0.8485, 0.8, 0.839, 0.7915, 0.83, 0.7943, 0.8336, 0.803, 0.8409, 0.8008, 0.83, 0.7943, 0.8217, 0.7988, 0.827, 0.8066, 0.8336, 0.803, 0.8217, 0.7988, 0.8144, 0.8048, 0.8211, 0.8115, 0.827, 0.8066, 0.8144, 0.8048, 0.8085, 0.8122, 0.8163, 0.8174, 0.8211, 0.8115, 0.8085, 0.8122, 0.8041, 0.8205, 0.8128, 0.8241, 0.8163, 0.8174, 0.8041, 0.8205, 0.8014, 0.8296, 0.8107, 0.8314, 0.8128, 0.8241, 0.8014, 0.8296, 0.8005, 0.8391, 0.81, 0.839, 0.8107, 0.8314, 0.8005, 0.8391, 0.8015, 0.8485, 0.8107, 0.8466, 0.81, 0.839, 0.8015, 0.8485, 0.8042, 0.8575, 0.8129, 0.8539, 0.8107, 0.8466, 0.8042, 0.8575, 0.8087, 0.8658, 0.8165, 0.8606, 0.8129, 0.8539, 0.8087, 0.8658, 0.8147, 0.8731, 0.8214, 0.8664, 0.8165, 0.8606, 0.8147, 0.8731, 0.822, 0.8791, 0.8272, 0.8712, 0.8214, 0.8664, 0.822, 0.8791, 0.8304, 0.8835, 0.834, 0.8748, 0.8272, 0.8712, 0.8564, 0.8769, 0.8636, 0.8747, 0.8703, 0.8711, 0.8762, 0.8662, 0.881, 0.8603, 0.8846, 0.8536, 0.8867, 0.8463, 0.8875, 0.8387, 0.8867, 0.8311, 0.8844, 0.8238, 0.8808, 0.8171, 0.876, 0.8112, 0.8701, 0.8064, 0.8633, 0.8029, 0.856, 0.8007, 0.8485, 0.8, 0.8409, 0.8008, 0.8336, 0.803, 0.827, 0.8066, 0.8211, 0.8115, 0.8163, 0.8174, 0.8128, 0.8241, 0.8107, 0.8314, 0.81, 0.839, 0.8107, 0.8466, 0.8129, 0.8539, 0.8165, 0.8606, 0.8214, 0.8664, 0.8272, 0.8712, 0.834, 0.8748, 0.8412, 0.877, 0.8488, 0.8777, 0.8394, 0.8863, 0.8488, 0.8872, 0.8488, 0.8777, 0.8412, 0.877, 0.8304, 0.8835, 0.8394, 0.8863, 0.8412, 0.877, 0.834, 0.8748, 0.8304, 0.8835, 0.8121, 0.9279, 0.8302, 0.9333, 0.8394, 0.8863, 0.822, 0.8791, 0.7955, 0.919, 0.8121, 0.9279, 0.8304, 0.8835, 0.8042, 0.8575, 0.76, 0.876, 0.7689, 0.8926, 0.8087, 0.8658, 0.8041, 0.8205, 0.7597, 0.8025, 0.7543, 0.8205, 0.8014, 0.8296, 0.83, 0.7943, 0.8114, 0.7501, 0.7948, 0.7591, 0.8217, 0.7988, 0.8933, 0.8572, 0.9377, 0.8754, 0.9432, 0.8573, 0.896, 0.8481, 0.8932, 0.8201, 0.9374, 0.8016, 0.9285, 0.785, 0.8887, 0.8118, 0.8673, 0.8834, 0.8858, 0.9277, 0.9024, 0.9187, 0.8756, 0.8789, 0.8582, 0.8862, 0.8677, 0.9332, 0.8858, 0.9277, 0.8673, 0.8834, 0.8669, 0.7941, 0.8851, 0.7497, 0.867, 0.7443, 0.8578, 0.7914, 0.8015, 0.8485, 0.7545, 0.858, 0.76, 0.876, 0.8042, 0.8575, 0.8085, 0.8122, 0.7685, 0.7858, 0.7597, 0.8025, 0.8041, 0.8205, 0.839, 0.7915, 0.8294, 0.7445, 0.8114, 0.7501, 0.83, 0.7943, 0.8753, 0.7985, 0.9018, 0.7585, 0.8851, 0.7497, 0.8669, 0.7941, 0.8889, 0.8655, 0.9289, 0.8921, 0.9377, 0.8754, 0.8933, 0.8572, 0.896, 0.8292, 0.943, 0.8197, 0.9374, 0.8016, 0.8932, 0.8201, 0.8147, 0.8731, 0.7809, 0.9071, 0.7955, 0.919, 0.822, 0.8791, 0.8005, 0.8391, 0.7526, 0.8393, 0.7545, 0.858, 0.8015, 0.8485, 0.8144, 0.8048, 0.7803, 0.7711, 0.7685, 0.7858, 0.8085, 0.8122, 0.8484, 0.7905, 0.8482, 0.7425, 0.8294, 0.7445, 0.839, 0.7915, 0.8969, 0.8386, 0.9449, 0.8385, 0.943, 0.8197, 0.896, 0.8292, 0.8826, 0.8045, 0.9164, 0.7704, 0.9018, 0.7585, 0.8753, 0.7985, 0.8829, 0.8729, 0.917, 0.9067, 0.9289, 0.8921, 0.8889, 0.8655, 0.8394, 0.8863, 0.8302, 0.9333, 0.849, 0.9351, 0.8488, 0.8872, 0.8087, 0.8658, 0.7689, 0.8926, 0.7809, 0.9071, 0.8147, 0.8731, 0.8014, 0.8296, 0.7543, 0.8205, 0.7526, 0.8393, 0.8005, 0.8391, 0.8217, 0.7988, 0.7948, 0.7591, 0.7803, 0.7711, 0.8144, 0.8048, 0.8887, 0.8118, 0.9285, 0.785, 0.9164, 0.7704, 0.8826, 0.8045, 0.8756, 0.8789, 0.9024, 0.9187, 0.917, 0.9067, 0.8829, 0.8729, 0.8578, 0.7914, 0.867, 0.7443, 0.8482, 0.7425, 0.8484, 0.7905, 0.896, 0.8481, 0.9432, 0.8573, 0.9449, 0.8385, 0.8969, 0.8386, 0.7809, 0.9071, 0.7768, 0.9112, 0.7922, 0.9239, 0.7955, 0.919, 0.5371, 0.43, 0.5799, 0.43, 0.5799, 0.4514, 0.5371, 0.4514, 0.7526, 0.8393, 0.7467, 0.8393, 0.7488, 0.8592, 0.7545, 0.858, 0.7803, 0.7711, 0.7761, 0.767, 0.7636, 0.7826, 0.7685, 0.7858, 0.8482, 0.7425, 0.8481, 0.7367, 0.8282, 0.7387, 0.8294, 0.7445, 0.9164, 0.7704, 0.9205, 0.7662, 0.905, 0.7536, 0.9018, 0.7585, 0.9449, 0.8385, 0.9508, 0.8384, 0.9488, 0.8185, 0.943, 0.8197, 0.917, 0.9067, 0.9211, 0.9108, 0.9338, 0.8953, 0.9289, 0.8921, 0.849, 0.9351, 0.849, 0.941, 0.8689, 0.939, 0.8677, 0.9332, 0.7955, 0.919, 0.7922, 0.9239, 0.8099, 0.9333, 0.8121, 0.9279, 0.7545, 0.858, 0.7488, 0.8592, 0.7546, 0.8782, 0.76, 0.876, 0.7685, 0.7858, 0.7636, 0.7826, 0.7542, 0.8003, 0.7597, 0.8025, 0.8294, 0.7445, 0.8282, 0.7387, 0.8091, 0.7447, 0.8114, 0.7501, 0.8677, 0.9332, 0.8689, 0.939, 0.8881, 0.9331, 0.8858, 0.9277, 0.9018, 0.7585, 0.905, 0.7536, 0.8873, 0.7442, 0.8851, 0.7497, 0.943, 0.8197, 0.9488, 0.8185, 0.9429, 0.7993, 0.9374, 0.8016, 0.9289, 0.8921, 0.9338, 0.8953, 0.9432, 0.8776, 0.9377, 0.8754, 0.8121, 0.9279, 0.8099, 0.9333, 0.829, 0.9391, 0.8302, 0.9333, 0.76, 0.876, 0.7546, 0.8782, 0.7641, 0.8958, 0.7689, 0.8926, 0.7597, 0.8025, 0.7542, 0.8003, 0.7486, 0.8194, 0.7543, 0.8205, 0.8114, 0.7501, 0.8091, 0.7447, 0.7915, 0.7542, 0.7948, 0.7591, 0.9377, 0.8754, 0.9432, 0.8776, 0.9489, 0.8584, 0.9432, 0.8573, 0.8858, 0.9277, 0.8881, 0.9331, 0.9057, 0.9236, 0.9024, 0.9187, 0.8851, 0.7497, 0.8873, 0.7442, 0.8681, 0.7385, 0.867, 0.7443, 0.9374, 0.8016, 0.9429, 0.7993, 0.9333, 0.7817, 0.9285, 0.785, 0.8302, 0.9333, 0.829, 0.9391, 0.849, 0.941, 0.849, 0.9351, 0.7689, 0.8926, 0.7641, 0.8958, 0.7768, 0.9112, 0.7809, 0.9071, 0.7543, 0.8205, 0.7486, 0.8194, 0.7467, 0.8393, 0.7526, 0.8393, 0.7948, 0.7591, 0.7915, 0.7542, 0.7761, 0.767, 0.7803, 0.7711, 0.9285, 0.785, 0.9333, 0.7817, 0.9205, 0.7662, 0.9164, 0.7704, 0.9432, 0.8573, 0.9489, 0.8584, 0.9508, 0.8384, 0.9449, 0.8385, 0.9024, 0.9187, 0.9057, 0.9236, 0.9211, 0.9108, 0.917, 0.9067, 0.867, 0.7443, 0.8681, 0.7385, 0.8481, 0.7367, 0.8482, 0.7425, 0.5371, 0.3445, 0.5799, 0.3445, 0.5799, 0.3659, 0.5371, 0.3659, 0.537, 0.2591, 0.5799, 0.2591, 0.5799, 0.2804, 0.537, 0.2804, 0.537, 0.1736, 0.5799, 0.1736, 0.5799, 0.195, 0.537, 0.195, 0.537, 0.08816, 0.5799, 0.08816, 0.5799, 0.1095, 0.537, 0.1095, 0.537, 0.002703, 0.5799, 0.002703, 0.5799, 0.02407, 0.537, 0.02407, 0.5371, 0.6009, 0.5799, 0.6009, 0.5799, 0.6222, 0.5371, 0.6223, 0.5371, 0.4941, 0.5799, 0.4941, 0.5799, 0.5154, 0.5371, 0.5154, 0.5371, 0.4514, 0.5799, 0.4514, 0.5799, 0.4727, 0.5371, 0.4727, 0.5371, 0.3659, 0.5799, 0.3659, 0.5799, 0.3873, 0.5371, 0.3873, 0.537, 0.2804, 0.5799, 0.2804, 0.5799, 0.3018, 0.537, 0.3018, 0.537, 0.195, 0.5799, 0.195, 0.5799, 0.2164, 0.537, 0.2164, 0.537, 0.1095, 0.5799, 0.1095, 0.5799, 0.1309, 0.537, 0.1309, 0.537, 0.02407, 0.5799, 0.02407, 0.5799, 0.04543, 0.537, 0.04543, 0.5371, 0.6223, 0.5799, 0.6222, 0.5799, 0.6436, 0.5371, 0.6436, 0.5371, 0.5368, 0.5799, 0.5368, 0.5799, 0.5582, 0.5371, 0.5582, 0.5371, 0.4727, 0.5799, 0.4727, 0.5799, 0.4941, 0.5371, 0.4941, 0.5371, 0.3873, 0.5799, 0.3873, 0.5799, 0.4086, 0.5371, 0.4086, 0.537, 0.3018, 0.5799, 0.3018, 0.5799, 0.3232, 0.537, 0.3232, 0.537, 0.2164, 0.5799, 0.2164, 0.5799, 0.2377, 0.537, 0.2377, 0.5371, 0.5582, 0.5799, 0.5582, 0.5799, 0.5795, 0.5371, 0.5795, 0.537, 0.1309, 0.5799, 0.1309, 0.5799, 0.1523, 0.537, 0.1523, 0.537, 0.04543, 0.5799, 0.04543, 0.5799, 0.0668, 0.537, 0.0668, 0.5371, 0.6436, 0.5799, 0.6436, 0.5799, 0.665, 0.5371, 0.665, 0.5371, 0.5154, 0.5799, 0.5154, 0.5799, 0.5368, 0.5371, 0.5368, 0.5371, 0.4086, 0.5799, 0.4086, 0.5799, 0.43, 0.5371, 0.43, 0.537, 0.3232, 0.5799, 0.3232, 0.5799, 0.3445, 0.5371, 0.3445, 0.537, 0.2377, 0.5799, 0.2377, 0.5799, 0.2591, 0.537, 0.2591, 0.5371, 0.665, 0.5799, 0.665, 0.5799, 0.6844, 0.5371, 0.6844, 0.5371, 0.5795, 0.5799, 0.5795, 0.5799, 0.6009, 0.5371, 0.6009, 0.537, 0.1523, 0.5799, 0.1523, 0.5799, 0.1736, 0.537, 0.1736, 0.537, 0.0668, 0.5799, 0.0668, 0.5799, 0.08816, 0.537, 0.08816, 0.7922, 0.9239, 0.7718, 0.9546, 0.7958, 0.9674, 0.8099, 0.9333, 0.7488, 0.8592, 0.7127, 0.8665, 0.7207, 0.8925, 0.7546, 0.8782, 0.7636, 0.7826, 0.7328, 0.7622, 0.7201, 0.7863, 0.7542, 0.8003, 0.8282, 0.7387, 0.8208, 0.7026, 0.7948, 0.7107, 0.8091, 0.7447, 0.9488, 0.8185, 0.9849, 0.8111, 0.9768, 0.785, 0.9429, 0.7993, 0.9338, 0.8953, 0.9645, 0.9157, 0.9773, 0.8916, 0.9432, 0.8776, 0.8689, 0.939, 0.8762, 0.9751, 0.9022, 0.9672, 0.8881, 0.9331, 0.905, 0.7536, 0.9253, 0.7228, 0.9012, 0.7101, 0.8873, 0.7442, 0.8099, 0.9333, 0.7958, 0.9674, 0.8219, 0.9753, 0.829, 0.9391, 0.7546, 0.8782, 0.7207, 0.8925, 0.7335, 0.9164, 0.7641, 0.8958, 0.7542, 0.8003, 0.7201, 0.7863, 0.7124, 0.8124, 0.7486, 0.8194, 0.8091, 0.7447, 0.7948, 0.7107, 0.7709, 0.7237, 0.7915, 0.7542, 0.8873, 0.7442, 0.9012, 0.7101, 0.8751, 0.7023, 0.8681, 0.7385, 0.9429, 0.7993, 0.9768, 0.785, 0.9639, 0.761, 0.9333, 0.7817, 0.9432, 0.8776, 0.9773, 0.8916, 0.9851, 0.8654, 0.9489, 0.8584, 0.8881, 0.9331, 0.9022, 0.9672, 0.9262, 0.9542, 0.9057, 0.9236, 0.7641, 0.8958, 0.7335, 0.9164, 0.7508, 0.9374, 0.7768, 0.9112, 0.7486, 0.8194, 0.7124, 0.8124, 0.7099, 0.8395, 0.7467, 0.8393, 0.7915, 0.7542, 0.7709, 0.7237, 0.7499, 0.7411, 0.7761, 0.767, 0.8681, 0.7385, 0.8751, 0.7023, 0.8479, 0.6998, 0.8481, 0.7367, 0.9333, 0.7817, 0.9639, 0.761, 0.9465, 0.74, 0.9205, 0.7662, 0.9489, 0.8584, 0.9851, 0.8654, 0.9877, 0.8383, 0.9508, 0.8384, 0.9057, 0.9236, 0.9262, 0.9542, 0.9473, 0.9369, 0.9211, 0.9108, 0.829, 0.9391, 0.8219, 0.9753, 0.849, 0.9779, 0.849, 0.941, 0.7768, 0.9112, 0.7508, 0.9374, 0.7718, 0.9546, 0.7922, 0.9239, 0.7467, 0.8393, 0.7099, 0.8395, 0.7127, 0.8665, 0.7488, 0.8592, 0.7761, 0.767, 0.7499, 0.7411, 0.7328, 0.7622, 0.7636, 0.7826, 0.9211, 0.9108, 0.9473, 0.9369, 0.9645, 0.9157, 0.9338, 0.8953, 0.8481, 0.7367, 0.8479, 0.6998, 0.8208, 0.7026, 0.8282, 0.7387, 0.9205, 0.7662, 0.9465, 0.74, 0.9253, 0.7228, 0.905, 0.7536, 0.9508, 0.8384, 0.9877, 0.8383, 0.9849, 0.8111, 0.9488, 0.8185, 0.5799, 0.4941, 0.8935, 0.4941, 0.8935, 0.5154, 0.5799, 0.5154, 0.8935, 0.2804, 0.5799, 0.2804, 0.5799, 0.2751, 0.8935, 0.2751, 0.5799, 0.0668, 0.8935, 0.0668, 0.8935, 0.07223, 0.5799, 0.07232, 0.06296, 0.5341, 0.06296, 0.198, 0.188, 0.198, 0.188, 0.5341, 0.5219, 0.198, 0.5219, 0.5341, 0.3969, 0.5341, 0.3969, 0.198, 0.3969, 0.198, 0.3969, 0.5341, 0.2924, 0.5341, 0.2924, 0.198, 0.188, 0.5341, 0.188, 0.198, 0.2924, 0.198, 0.2924, 0.5341, 0.639, 0.8656, 0.6456, 0.8436, 0.6498, 0.8453, 0.6434, 0.8664, 0.671, 0.9712, 0.6887, 0.9857, 0.6887, 0.9803, 0.6742, 0.968, 0.6709, 0.8056, 0.6564, 0.8234, 0.6602, 0.8259, 0.6742, 0.8089, 0.6564, 0.8234, 0.6456, 0.8436, 0.6498, 0.8454, 0.6602, 0.8259, 0.6389, 0.8656, 0.6367, 0.8884, 0.6412, 0.8884, 0.6434, 0.8665, 0.6456, 0.8436, 0.6389, 0.8656, 0.6434, 0.8665, 0.6498, 0.8454, 0.6564, 0.9535, 0.671, 0.9712, 0.6742, 0.968, 0.6602, 0.9509, 0.6389, 0.9113, 0.6456, 0.9332, 0.6498, 0.9315, 0.6434, 0.9104, 0.671, 0.8056, 0.6887, 0.7911, 0.6887, 0.7965, 0.6742, 0.8088, 0.6887, 0.9857, 0.671, 0.9712, 0.6742, 0.9679, 0.6887, 0.9803, 0.671, 0.9712, 0.6564, 0.9534, 0.6602, 0.9509, 0.6742, 0.9679, 0.6564, 0.9534, 0.6456, 0.9332, 0.6498, 0.9314, 0.6602, 0.9509, 0.6456, 0.9332, 0.6564, 0.9535, 0.6602, 0.9509, 0.6498, 0.9315, 0.6367, 0.8884, 0.6389, 0.9113, 0.6434, 0.9104, 0.6412, 0.8884, 0.6564, 0.8234, 0.671, 0.8056, 0.6742, 0.8088, 0.6602, 0.8259, 0.6367, 0.8884, 0.639, 0.8656, 0.6434, 0.8664, 0.6412, 0.8884, 0.6456, 0.8436, 0.6564, 0.8234, 0.6602, 0.8259, 0.6498, 0.8453, 0.639, 0.9112, 0.6367, 0.8884, 0.6412, 0.8884, 0.6434, 0.9103, 0.6456, 0.9332, 0.639, 0.9112, 0.6434, 0.9103, 0.6498, 0.9314, 0.6887, 0.7911, 0.6709, 0.8056, 0.6742, 0.8089, 0.6887, 0.7965, 0.188, 0.5341, 0.2377, 0.626, 0.188, 0.7179, 0.188, 0.7179, 0.01549, 0.626, 0.188, 0.5341, 0.04844, 0.5465, 0.06296, 0.5341, 0.188, 0.5341, 0.188, 0.7179, 0.06297, 0.7179, 0.04844, 0.7056, 0.188, 0.7179, 0.04844, 0.7056, 0.03445, 0.6885, 0.02405, 0.583, 0.03445, 0.5635, 0.188, 0.5341, 0.188, 0.7179, 0.03445, 0.6885, 0.02405, 0.6691, 0.01765, 0.6041, 0.02405, 0.583, 0.188, 0.5341, 0.188, 0.7179, 0.02405, 0.6691, 0.01765, 0.648, 0.188, 0.7179, 0.01765, 0.648, 0.01549, 0.626, 0.01549, 0.626, 0.01765, 0.6041, 0.188, 0.5341, 0.4582, 0.004048, 0.5079, 0.09592, 0.4582, 0.1878, 0.03445, 0.5635, 0.04844, 0.5465, 0.188, 0.5341, 0.3332, 0.1878, 0.3187, 0.1755, 0.4582, 0.1878, 0.2857, 0.09592, 0.4582, 0.004048, 0.4582, 0.1878, 0.3332, 0.004049, 0.4582, 0.004048, 0.3187, 0.01637, 0.3047, 0.1584, 0.2943, 0.139, 0.4582, 0.1878, 0.3187, 0.01637, 0.4582, 0.004048, 0.3047, 0.03342, 0.2943, 0.139, 0.2879, 0.1179, 0.4582, 0.1878, 0.3047, 0.03342, 0.4582, 0.004048, 0.2943, 0.05287, 0.2879, 0.1179, 0.2857, 0.09592, 0.4582, 0.1878, 0.2943, 0.05287, 0.4582, 0.004048, 0.2879, 0.07398, 0.2879, 0.07398, 0.4582, 0.004048, 0.2857, 0.09592, 0.3187, 0.1755, 0.3047, 0.1584, 0.4582, 0.1878, 0.8488, 0.8872, 0.849, 0.9351, 0.8677, 0.9332, 0.8582, 0.8862, 0.4862, 0.9565, 0.4629, 0.9587, 0.4397, 0.9562, 0.4174, 0.9493, 0.3969, 0.9382, 0.379, 0.9232, 0.3643, 0.9051, 0.3535, 0.8845, 0.3468, 0.8622, 0.3446, 0.839, 0.347, 0.8158, 0.3538, 0.7935, 0.3648, 0.773, 0.3796, 0.755, 0.3977, 0.7402, 0.4183, 0.7292, 0.4407, 0.7225, 0.4639, 0.7203, 0.4872, 0.7226, 0.5095, 0.7295, 0.5301, 0.7406, 0.5481, 0.7554, 0.5629, 0.7736, 0.5738, 0.7942, 0.5805, 0.8167, 0.5827, 0.8399, 0.5803, 0.8632, 0.5735, 0.8856, 0.5623, 0.9061, 0.5474, 0.9242, 0.5293, 0.9389, 0.5086, 0.9498, 0.1428, 0.9762, 0.1653, 0.9741, 0.1675, 0.9852, 0.1427, 0.9875, 0.1653, 0.9741, 0.187, 0.9677, 0.1913, 0.9782, 0.1675, 0.9852, 0.187, 0.9677, 0.207, 0.9571, 0.2132, 0.9666, 0.1913, 0.9782, 0.207, 0.9571, 0.2245, 0.9428, 0.2325, 0.9509, 0.2132, 0.9666, 0.2245, 0.9428, 0.239, 0.9254, 0.2484, 0.9318, 0.2325, 0.9509, 0.239, 0.9254, 0.2497, 0.9055, 0.2602, 0.9099, 0.2484, 0.9318, 0.2497, 0.9055, 0.2564, 0.8839, 0.2675, 0.8861, 0.2602, 0.9099, 0.2564, 0.8839, 0.2587, 0.8614, 0.27, 0.8614, 0.2675, 0.8861, 0.2587, 0.8614, 0.2566, 0.8388, 0.2677, 0.8367, 0.27, 0.8614, 0.2566, 0.8388, 0.2501, 0.8171, 0.2606, 0.8128, 0.2677, 0.8367, 0.2501, 0.8171, 0.2395, 0.7971, 0.2489, 0.7909, 0.2606, 0.8128, 0.2395, 0.7971, 0.2252, 0.7796, 0.2333, 0.7716, 0.2489, 0.7909, 0.2252, 0.7796, 0.2078, 0.7652, 0.2141, 0.7558, 0.2333, 0.7716, 0.2078, 0.7652, 0.1879, 0.7545, 0.1922, 0.744, 0.2141, 0.7558, 0.1879, 0.7545, 0.1663, 0.7478, 0.1685, 0.7367, 0.1922, 0.744, 0.1663, 0.7478, 0.1438, 0.7455, 0.1438, 0.7342, 0.1685, 0.7367, 0.1438, 0.7455, 0.1213, 0.7477, 0.1191, 0.7366, 0.1438, 0.7342, 0.1213, 0.7477, 0.09963, 0.7542, 0.09531, 0.7437, 0.1191, 0.7366, 0.09963, 0.7542, 0.07968, 0.7648, 0.07341, 0.7554, 0.09531, 0.7437, 0.07968, 0.7648, 0.0622, 0.7791, 0.05421, 0.7711, 0.07341, 0.7554, 0.0622, 0.7791, 0.04785, 0.7966, 0.03845, 0.7902, 0.05421, 0.7711, 0.04785, 0.7966, 0.03718, 0.8164, 0.02674, 0.8121, 0.03845, 0.7902, 0.03718, 0.8164, 0.0306, 0.838, 0.0195, 0.8358, 0.02674, 0.8121, 0.0306, 0.838, 0.02833, 0.8605, 0.01701, 0.8604, 0.0195, 0.8358, 0.02833, 0.8605, 0.03046, 0.8829, 0.01935, 0.8851, 0.01701, 0.8604, 0.03046, 0.8829, 0.0369, 0.9045, 0.02642, 0.9088, 0.01935, 0.8851, 0.0369, 0.9045, 0.0474, 0.9244, 0.03796, 0.9306, 0.02642, 0.9088, 0.0474, 0.9244, 0.06158, 0.9419, 0.05353, 0.9499, 0.03796, 0.9306, 0.06158, 0.9419, 0.07891, 0.9564, 0.07256, 0.9657, 0.05353, 0.9499, 0.07891, 0.9564, 0.09874, 0.9671, 0.09434, 0.9776, 0.07256, 0.9657, 0.09874, 0.9671, 0.1203, 0.9738, 0.118, 0.985, 0.09434, 0.9776, 0.1203, 0.9738, 0.1428, 0.9762, 0.1427, 0.9875, 0.118, 0.985, 0.5371, 0.5154, 0.5371, 0.5368, 0.5341, 0.5365, 0.5341, 0.5157, 0.5371, 0.5368, 0.5371, 0.5582, 0.5341, 0.5579, 0.5341, 0.5371, 0.5371, 0.5582, 0.5371, 0.5795, 0.5341, 0.5792, 0.5341, 0.5585, 0.5371, 0.5795, 0.5371, 0.6009, 0.5341, 0.6006, 0.5341, 0.5798, 0.5371, 0.6009, 0.5371, 0.6223, 0.5341, 0.622, 0.5341, 0.6012, 0.5371, 0.6223, 0.5371, 0.6436, 0.5341, 0.6433, 0.5341, 0.6226, 0.5371, 0.6436, 0.5371, 0.665, 0.5341, 0.6647, 0.5341, 0.6439, 0.5371, 0.665, 0.5371, 0.6844, 0.5341, 0.6842, 0.5341, 0.6652, 0.537, 0.002703, 0.537, 0.02407, 0.534, 0.02377, 0.534, 0.003004, 0.537, 0.02407, 0.537, 0.04543, 0.534, 0.04513, 0.534, 0.02437, 0.537, 0.04543, 0.537, 0.0668, 0.534, 0.0665, 0.534, 0.04573, 0.537, 0.0668, 0.537, 0.08816, 0.534, 0.08786, 0.534, 0.0671, 0.537, 0.08816, 0.537, 0.1095, 0.534, 0.1092, 0.534, 0.08846, 0.537, 0.1095, 0.537, 0.1309, 0.534, 0.1306, 0.534, 0.1098, 0.537, 0.1309, 0.537, 0.1523, 0.534, 0.152, 0.534, 0.1312, 0.537, 0.1523, 0.537, 0.1736, 0.534, 0.1733, 0.534, 0.1526, 0.537, 0.1736, 0.537, 0.195, 0.534, 0.1947, 0.534, 0.1739, 0.537, 0.195, 0.537, 0.2164, 0.534, 0.2161, 0.534, 0.1953, 0.537, 0.2164, 0.537, 0.2377, 0.534, 0.2374, 0.534, 0.2167, 0.537, 0.2377, 0.537, 0.2591, 0.534, 0.2588, 0.534, 0.238, 0.537, 0.2591, 0.537, 0.2804, 0.534, 0.2801, 0.534, 0.2594, 0.537, 0.2804, 0.537, 0.3018, 0.534, 0.3015, 0.534, 0.2807, 0.537, 0.3018, 0.537, 0.3232, 0.534, 0.3229, 0.534, 0.3021, 0.537, 0.3232, 0.5371, 0.3445, 0.534, 0.3442, 0.534, 0.3235, 0.5371, 0.3445, 0.5371, 0.3659, 0.534, 0.3656, 0.534, 0.3448, 0.5371, 0.3659, 0.5371, 0.3873, 0.534, 0.387, 0.534, 0.3662, 0.5371, 0.3873, 0.5371, 0.4086, 0.5341, 0.4083, 0.534, 0.3876, 0.5371, 0.4086, 0.5371, 0.43, 0.5341, 0.4297, 0.5341, 0.4089, 0.5371, 0.43, 0.5371, 0.4514, 0.5341, 0.4511, 0.5341, 0.4303, 0.5371, 0.4514, 0.5371, 0.4727, 0.5341, 0.4724, 0.5341, 0.4517, 0.5371, 0.4727, 0.5371, 0.4941, 0.5341, 0.4938, 0.5341, 0.473, 0.5371, 0.4941, 0.5371, 0.5154, 0.5341, 0.5151, 0.5341, 0.4944, 0.9938, 0.5154, 0.9938, 0.5368, 0.8935, 0.5368, 0.8935, 0.5154])
me_inline_hangar.materials.append(mat_inline_hangar)
me_inline_hangar.use_remesh_preserve_volume = False
me_inline_hangar.use_remesh_preserve_attributes = False
me_inline_hangar.use_mirror_vertex_groups = False
me_inline_hangar.use_paint_bone_selection = False
me_inline_hangar.use_paint_mask = True
me_inline_hangar.update()
me_cube = bpy.data.meshes.new('Cube')
me_cube.from_pydata([(-0.26, -0.26, -1.804), (-0.26, 0.26, -1.804), (0.26, 0.26, -1.804), (0.26, -0.26, -1.804), (-0.26, -0.26, 1.787), (-0.26, 0.26, 1.787), (0.26, 0.26, 1.787), (0.26, -0.26, 1.787)], [], [(4, 5, 1, 0), (5, 6, 2, 1), (6, 7, 3, 2), (7, 4, 0, 3), (0, 1, 2, 3), (7, 6, 5, 4)])
me_cube.use_remesh_preserve_volume = False
me_cube.use_remesh_preserve_attributes = False
me_cube.use_mirror_vertex_groups = False
me_cube.update()
me_cylinder_019 = bpy.data.meshes.new('Cylinder.019')
me_cylinder_019.from_pydata([(-0.9812, -0.6677, 1.744), (0.9812, -0.6677, 1.744), (-0.9812, -0.6677, -1.744), (0.9812, -0.6677, -1.744), (-0.9812, 0.6677, 1.744), (0.9812, 0.6677, 1.744), (-0.9812, 0.6677, -1.744), (0.9812, 0.6677, -1.744), (2.208e-07, 1.198, 1.744), (2.208e-07, 1.198, -1.744), (2.208e-07, -1.198, -1.744), (2.208e-07, -1.198, 1.744)], [], [(0, 2, 6, 4), (3, 1, 5, 7), (7, 5, 8, 9), (4, 6, 9, 8), (11, 1, 3, 10), (0, 11, 10, 2), (4, 8, 5, 1, 11, 0), (2, 10, 3, 7, 9, 6)])
me_cylinder_019.materials.append(mat_inline_hangar)
me_cylinder_019.use_remesh_preserve_volume = False
me_cylinder_019.use_remesh_preserve_attributes = False
me_cylinder_019.use_mirror_vertex_groups = False
me_cylinder_019.update()
me_cube_003 = bpy.data.meshes.new('Cube.003')
me_cube_003.from_pydata([(0.1215, 0.0007926, -0.125), (0.1215, -0.0125, -0.125), (0.1215, 0.0007926, 0.125), (0.1215, -0.0125, 0.125), (-0.003486, 0.0007926, 0.125), (-0.003486, 0.0007926, -0.125), (-0.003486, -0.0125, 0.125), (-0.003486, -0.0125, -0.125), (0.1215, 0.0007926, 0.05625), (0.1215, 0.0007926, -0.05624), (0.1215, -0.0125, 0.05625), (0.1215, -0.0125, -0.05624), (-0.003486, 0.0007926, 0.05625), (-0.003486, 0.0007926, -0.05624), (-0.003486, -0.0125, 0.05625), (-0.003486, -0.0125, -0.05624), (-0.07396, 0.0305, -0.05625), (-0.07396, 0.0305, 0.05625), (-0.0487, 0.0305, -0.05625), (-0.0487, 0.0305, 0.05625), (-0.03083, 0.01263, -0.05625), (-0.03083, 0.01263, 0.05625), (-0.03083, -0.01263, -0.05625), (-0.03083, -0.01263, 0.05625), (-0.0487, -0.0305, -0.05625), (-0.0487, -0.0305, 0.05625), (-0.07396, -0.0305, -0.05625), (-0.07396, -0.0305, 0.05625), (-0.09183, -0.01263, -0.05625), (-0.09183, -0.01263, 0.05625), (-0.09183, 0.01263, -0.05625), (-0.09183, 0.01263, 0.05625), (-0.06952, 0.01977, 0.05625), (-0.05314, 0.01977, 0.05625), (-0.04156, 0.008188, 0.05625), (-0.04156, -0.008188, 0.05625), (-0.05314, -0.01977, 0.05625), (-0.06952, -0.01977, 0.05625), (-0.0811, -0.008188, 0.05625), (-0.0811, 0.008188, 0.05625), (-0.06952, 0.01977, -0.05625), (-0.05314, 0.01977, -0.05625), (-0.04156, 0.008188, -0.05625), (-0.04156, -0.008188, -0.05625), (-0.05314, -0.01977, -0.05625), (-0.06952, -0.01977, -0.05625), (-0.0811, -0.008188, -0.05625), (-0.0811, 0.008188, -0.05625), (0.1215, -0.03049, -0.125), (0.1215, -0.03049, 0.125), (-0.003486, -0.03049, 0.125), (-0.003486, -0.03049, -0.125), (0.1215, -0.03049, 0.05625), (0.1215, -0.03049, -0.05624), (-0.003486, -0.03049, 0.05625), (-0.003486, -0.03049, -0.05624)], [], [(4, 12, 14, 6), (13, 9, 0, 5), (9, 11, 1, 0), (7, 5, 0, 1), (7, 1, 48, 51), (5, 7, 15, 13), (3, 2, 4, 6), (15, 22, 20, 13), (4, 2, 8, 12), (12, 8, 9, 13), (2, 3, 10, 8), (8, 10, 11, 9), (13, 20, 21, 12), (3, 6, 50, 49), (6, 14, 54, 50), (16, 17, 19, 18), (18, 19, 21, 20), (12, 21, 23, 14), (24, 25, 27, 26), (26, 27, 29, 28), (31, 29, 38, 39), (30, 31, 17, 16), (28, 29, 31, 30), (22, 24, 44, 43), (39, 38, 46, 47), (21, 19, 33, 34), (27, 25, 36, 37), (17, 31, 39, 32), (23, 21, 34, 35), (29, 27, 37, 38), (25, 23, 35, 36), (19, 17, 32, 33), (20, 22, 43, 42), (34, 33, 41, 42), (38, 37, 45, 46), (33, 32, 40, 41), (37, 36, 44, 45), (36, 35, 43, 44), (32, 39, 47, 40), (35, 34, 42, 43), (24, 26, 45, 44), (26, 28, 46, 45), (28, 30, 47, 46), (30, 16, 40, 47), (16, 18, 41, 40), (18, 20, 42, 41), (22, 15, 55, 24), (53, 55, 51, 48), (49, 50, 54, 52), (52, 54, 55, 53), (11, 10, 52, 53), (15, 7, 51, 55), (10, 3, 49, 52), (1, 11, 53, 48), (25, 24, 55, 54), (14, 23, 25, 54)])
me_cube_003.polygons.foreach_set('use_smooth', [0, 0, 0, 0, 0, 0, 0, 0, 0, 0, 0, 0, 1, 0, 0, 1, 1, 0, 1, 1, 0, 1, 1, 0, 1, 0, 0, 0, 0, 0, 0, 0, 0, 1, 1, 1, 1, 1, 1, 1, 0, 0, 0, 0, 0, 0, 0, 0, 0, 0, 0, 0, 0, 0, 1, 0])
me_cube_003.materials.append(mat_hinge_o)
me_cube_003.use_remesh_preserve_volume = False
me_cube_003.use_remesh_preserve_attributes = False
me_cube_003.use_mirror_vertex_groups = False
me_cube_003.update()
me_cylinder_001 = bpy.data.meshes.new('Cylinder.001')
me_cylinder_001.from_pydata([(0.0, 1.25, 0.1531), (0.4784, 1.155, 0.1531), (0.8839, 0.8839, 0.1531), (1.155, 0.4784, 0.1531), (1.25, -5.464e-08, 0.1531), (1.155, -0.4784, 0.1531), (0.8839, -0.8839, 0.1531), (0.4784, -1.155, 0.1531), (1.887e-07, -1.25, 0.1531), (-0.4784, -1.155, 0.1531), (-0.8839, -0.8839, 0.1531), (-1.155, -0.4784, 0.1531), (-1.25, 1.491e-08, 0.1531), (-1.155, 0.4784, 0.1531), (-0.8839, 0.8839, 0.1531), (-0.4784, 1.155, 0.1531), (0.0, 1.25, -0.3924), (0.4784, 1.155, -0.3924), (0.8839, 0.8839, -0.3924), (1.155, 0.4784, -0.3924), (1.25, -5.464e-08, -0.3924), (1.155, -0.4784, -0.3924), (0.8839, -0.8839, -0.3924), (0.4784, -1.155, -0.3924), (1.887e-07, -1.25, -0.3924), (-0.4784, -1.155, -0.3924), (-0.8839, -0.8839, -0.3924), (-1.155, -0.4784, -0.3924), (-1.25, 1.491e-08, -0.3924), (-1.155, 0.4784, -0.3924), (-0.8839, 0.8839, -0.3924), (-0.4784, 1.155, -0.3924)], [], [(16, 0, 1, 17), (17, 1, 2, 18), (18, 2, 3, 19), (19, 3, 4, 20), (20, 4, 5, 21), (21, 5, 6, 22), (22, 6, 7, 23), (23, 7, 8, 24), (24, 8, 9, 25), (25, 9, 10, 26), (26, 10, 11, 27), (27, 11, 12, 28), (28, 12, 13, 29), (29, 13, 14, 30), (1, 0, 15, 14, 13, 12, 11, 10, 9, 8, 7, 6, 5, 4, 3, 2), (31, 15, 0, 16), (30, 14, 15, 31), (16, 17, 18, 19, 20, 21, 22, 23, 24, 25, 26, 27, 28, 29, 30, 31)])
me_cylinder_001.use_remesh_preserve_volume = False
me_cylinder_001.use_remesh_preserve_attributes = False
me_cylinder_001.use_mirror_vertex_groups = False
me_cylinder_001.update()
me_cylinder_002 = bpy.data.meshes.new('Cylinder.002')
me_cylinder_002.from_pydata([(-0.2439, 1.226, -0.3847), (0.2439, 1.226, -0.3847), (0.6945, 1.039, -0.3847), (1.039, 0.6945, -0.3847), (1.226, 0.2439, -0.3847), (1.226, -0.2439, -0.3847), (1.039, -0.6945, -0.3847), (0.6945, -1.039, -0.3847), (0.2439, -1.226, -0.3847), (-0.2439, -1.226, -0.3847), (-0.6945, -1.039, -0.3847), (-1.039, -0.6945, -0.3847), (-1.226, -0.2439, -0.3847), (-1.226, 0.2439, -0.3847), (-1.039, 0.6945, -0.3847), (-0.6945, 1.039, -0.3847), (-0.2439, 1.226, 0.4903), (0.2439, 1.226, 0.4903), (0.6945, 1.039, 0.4903), (1.039, 0.6945, 0.4903), (1.226, 0.2439, 0.4903), (1.226, -0.2439, 0.4903), (1.039, -0.6945, 0.4903), (0.6945, -1.039, 0.4903), (0.2439, -1.226, 0.4903), (-0.2439, -1.226, 0.4903), (-0.6945, -1.039, 0.4903), (-1.039, -0.6945, 0.4903), (-1.226, -0.2439, 0.4903), (-1.226, 0.2439, 0.4903), (-1.039, 0.6945, 0.4903), (-0.6945, 1.039, 0.4903)], [], [(0, 1, 2, 3, 4, 5, 6, 7, 8, 9, 10, 11, 12, 13, 14, 15), (0, 16, 17, 1), (1, 17, 18, 2), (2, 18, 19, 3), (3, 19, 20, 4), (4, 20, 21, 5), (5, 21, 22, 6), (6, 22, 23, 7), (7, 23, 24, 8), (8, 24, 25, 9), (9, 25, 26, 10), (10, 26, 27, 11), (11, 27, 28, 12), (12, 28, 29, 13), (13, 29, 30, 14), (15, 31, 16, 0), (14, 30, 31, 15), (17, 16, 31, 30, 29, 28, 27, 26, 25, 24, 23, 22, 21, 20, 19, 18)])
me_cylinder_002.use_remesh_preserve_volume = False
me_cylinder_002.use_remesh_preserve_attributes = False
me_cylinder_002.use_mirror_vertex_groups = False
me_cylinder_002.update()
me_cylinder_004 = bpy.data.meshes.new('Cylinder.004')
me_cylinder_004.from_pydata([(-0.08721, -0.1903, -1.436), (0.06211, 0.5603, -1.436), (0.0621, -0.5508, -1.436), (-0.08721, 0.1999, -1.436), (-0.08721, -0.1903, 1.436), (0.06211, 0.5603, 1.436), (0.0621, -0.5508, 1.436), (-0.08721, 0.1999, 1.436), (0.1086, -0.5508, -1.436), (0.1086, -0.5508, 1.436), (0.1086, 0.5175, -1.436), (0.1086, 0.5175, 1.436)], [], [(6, 2, 8, 9), (9, 8, 10, 11), (1, 5, 11, 10), (0, 3, 1, 10, 8, 2), (4, 6, 9, 11, 5, 7), (4, 0, 2, 6), (7, 3, 0, 4), (5, 1, 3, 7)])
me_cylinder_004.materials.append(None)
me_cylinder_004.use_remesh_preserve_volume = False
me_cylinder_004.use_remesh_preserve_attributes = False
me_cylinder_004.use_mirror_vertex_groups = False
me_cylinder_004.update()
me_cylinder_005 = bpy.data.meshes.new('Cylinder.005')
me_cylinder_005.from_pydata([(-0.1235, 0.02541, 1.436), (0.4321, 0.1939, 1.436), (0.237, 0.1747, 1.436), (-0.3994, -0.2505, 1.436), (-0.1235, 0.02541, -1.436), (0.4321, 0.1939, -1.436), (0.237, 0.1747, -1.436), (-0.3994, -0.2505, -1.436), (-0.3528, -0.2933, 1.436), (-0.3528, -0.2933, -1.436), (0.4321, 0.1309, 1.436), (0.4321, 0.1309, -1.436)], [], [(0, 2, 6, 4), (6, 2, 1, 5), (8, 9, 11, 10), (3, 7, 9, 8), (1, 10, 11, 5), (0, 3, 8, 10, 1, 2), (4, 6, 5, 11, 9, 7), (0, 4, 7, 3)])
me_cylinder_005.materials.append(None)
me_cylinder_005.use_remesh_preserve_volume = False
me_cylinder_005.use_remesh_preserve_attributes = False
me_cylinder_005.use_mirror_vertex_groups = False
me_cylinder_005.update()
me_cylinder_003 = bpy.data.meshes.new('Cylinder.003')
me_cylinder_003.from_pydata([(0.08721, -0.1903, 1.436), (-0.06211, 0.5603, 1.436), (-0.06211, -0.5508, 1.436), (0.08721, 0.1999, 1.436), (0.08721, -0.1903, -1.436), (-0.06211, 0.5603, -1.436), (-0.06211, -0.5508, -1.436), (0.08721, 0.1999, -1.436), (-0.1086, -0.5508, 1.436), (-0.1086, -0.5508, -1.436), (-0.1086, 0.5175, 1.436), (-0.1086, 0.5175, -1.436)], [], [(7, 3, 0, 4), (5, 1, 3, 7), (6, 2, 8, 9), (9, 8, 10, 11), (1, 5, 11, 10), (0, 3, 1, 10, 8, 2), (4, 6, 9, 11, 5, 7), (4, 0, 2, 6)])
me_cylinder_003.materials.append(None)
me_cylinder_003.use_remesh_preserve_volume = False
me_cylinder_003.use_remesh_preserve_attributes = False
me_cylinder_003.use_mirror_vertex_groups = False
me_cylinder_003.update()
me_cylinder_006 = bpy.data.meshes.new('Cylinder.006')
me_cylinder_006.from_pydata([(0.1398, 0.07511, -1.436), (-0.4157, 0.2436, -1.436), (-0.2206, 0.2244, -1.436), (0.4157, -0.2008, -1.436), (0.1398, 0.07511, 1.436), (-0.4157, 0.2436, 1.436), (-0.2206, 0.2244, 1.436), (0.4157, -0.2008, 1.436), (0.3692, -0.2436, -1.436), (0.3692, -0.2436, 1.436), (-0.4157, 0.1806, -1.436), (-0.4157, 0.1806, 1.436)], [], [(0, 2, 6, 4), (6, 2, 1, 5), (8, 9, 11, 10), (3, 7, 9, 8), (1, 10, 11, 5), (0, 3, 8, 10, 1, 2), (4, 6, 5, 11, 9, 7), (0, 4, 7, 3)])
me_cylinder_006.materials.append(None)
me_cylinder_006.use_remesh_preserve_volume = False
me_cylinder_006.use_remesh_preserve_attributes = False
me_cylinder_006.use_mirror_vertex_groups = False
me_cylinder_006.update()
me_cylinder_010 = bpy.data.meshes.new('Cylinder.010')
me_cylinder_010.from_pydata([(0.3642, 0.08835, 1.795), (0.1748, -0.06711, 1.795), (-0.5197, -0.2778, 1.795), (-0.04132, -0.1826, 1.795), (-0.2758, -0.2538, 1.795), (0.5197, 0.2778, 1.795), (0.3642, 0.08835, -1.795), (0.1748, -0.0671, -1.795), (-0.5197, -0.2778, -1.795), (-0.04131, -0.1826, -1.795), (-0.2758, -0.2537, -1.795), (0.5197, 0.2778, -1.795), (0.4615, 0.2778, 1.795), (0.4615, 0.2778, -1.795), (-0.5197, -0.2526, 1.795), (-0.5197, -0.2526, -1.795)], [], [(11, 5, 0, 6), (6, 0, 1, 7), (7, 1, 3, 9), (9, 3, 4, 10), (10, 4, 2, 8), (12, 13, 15, 14), (5, 11, 13, 12), (2, 14, 15, 8), (0, 5, 12, 14, 2, 4, 3, 1), (6, 7, 9, 10, 8, 15, 13, 11)])
me_cylinder_010.polygons.foreach_set('use_smooth', [1, 1, 1, 1, 1, 0, 0, 0, 0, 0])
_uv = me_cylinder_010.uv_layers.new(name='UVMap')
_uv.uv.foreach_set('vector', [0.3282, 0.04266, 0.3282, 0.9574, 0.2658, 0.9574, 0.2658, 0.04266, 0.2658, 0.04266, 0.2658, 0.9574, 0.2033, 0.9574, 0.2033, 0.04266, 0.2033, 0.04266, 0.2033, 0.9574, 0.1409, 0.9574, 0.1409, 0.04266, 0.1409, 0.04266, 0.1409, 0.9574, 0.07848, 0.9574, 0.07848, 0.04266, 0.07848, 0.04266, 0.07848, 0.9574, 0.01604, 0.9574, 0.01604, 0.04266, 0.3442, 0.9574, 0.3442, 0.04264, 0.6284, 0.04264, 0.6284, 0.9574, 0.3282, 0.9574, 0.3282, 0.04266, 0.3442, 0.04264, 0.3442, 0.9574, 0.01604, 0.9574, 7.945e-05, 0.9572, 7.974e-05, 0.0425, 0.01604, 0.04266, 0.3889, 0.988, 0.3311, 0.9644, 0.3442, 0.9574, 0.6284, 0.9574, 0.6314, 0.963, 0.5738, 0.9872, 0.5127, 0.9996, 0.4502, 0.9999, 0.3889, 0.01198, 0.4502, 7.945e-05, 0.5127, 0.0003683, 0.5738, 0.01283, 0.6314, 0.03699, 0.6284, 0.04264, 0.3442, 0.04264, 0.3311, 0.0356])
me_cylinder_010.materials.append(mat_gate)
me_cylinder_010.use_remesh_preserve_volume = False
me_cylinder_010.use_remesh_preserve_attributes = False
me_cylinder_010.use_mirror_vertex_groups = False
me_cylinder_010.use_paint_bone_selection = False
me_cylinder_010.use_paint_mask = True
me_cylinder_010.update()
me_cylinder_017 = bpy.data.meshes.new('Cylinder.017')
me_cylinder_017.from_pydata([(-0.1862, 0.04413, -0.125), (-0.1742, 0.07303, -0.125), (-0.03789, 0.01655, -0.125), (-0.04986, -0.01235, -0.125), (-0.1862, 0.04413, 0.125), (-0.1742, 0.07303, 0.125), (-0.03789, 0.01655, 0.125), (-0.04986, -0.01235, 0.125), (-0.05875, 0.0252, 0.125), (-0.05875, 0.0252, -0.125), (-0.07072, -0.00371, 0.125), (-0.07072, -0.00371, -0.125), (-0.1862, 0.04413, -0.08052), (-0.1862, 0.04413, 0.08052), (-0.1742, 0.07303, 0.08052), (-0.1742, 0.07303, -0.08052), (-0.03789, 0.01655, 0.08052), (-0.03789, 0.01655, -0.08052), (-0.04986, -0.01235, 0.08052), (-0.04986, -0.01235, -0.08052), (-0.05875, 0.0252, 0.08052), (-0.05875, 0.0252, -0.08052), (-0.07072, -0.00371, 0.08052), (-0.07072, -0.00371, -0.08052), (-0.04591, -0.00282, 0.08052), (-0.06438, 0.0116, 0.08052), (-0.04591, -0.00282, 0.125), (-0.06438, 0.0116, 0.125), (-0.04113, 0.008729, 0.125), (-0.04113, 0.008729, 0.08052), (-0.04591, -0.00282, -0.125), (-0.06438, 0.0116, -0.125), (-0.06438, 0.0116, -0.08052), (-0.04591, -0.00282, -0.08052), (-0.04113, 0.008729, -0.125), (-0.04113, 0.008729, -0.08052), (-8.89e-05, 0.01965, -0.125), (-8.89e-05, 0.01965, 0.125), (0.01378, 0.0139, -0.125), (0.01378, 0.0139, 0.125), (0.01952, 3.682e-05, -0.125), (0.01952, 3.682e-05, 0.125), (0.01378, -0.01383, -0.125), (0.01378, -0.01383, 0.125), (-8.89e-05, -0.01957, -0.125), (-8.89e-05, -0.01957, 0.125), (-0.01396, -0.01383, -0.125), (-0.01396, -0.01383, 0.125), (-0.0197, 3.682e-05, -0.125), (-0.0197, 3.682e-05, 0.125), (-0.01396, 0.0139, -0.125), (-0.01396, 0.0139, 0.125), (-8.89e-05, 0.01965, -0.08041), (-8.89e-05, 0.01965, 0.08041), (0.01378, 0.0139, 0.08041), (0.01378, 0.0139, -0.08041), (0.01952, 3.682e-05, 0.08041), (0.01952, 3.682e-05, -0.08041), (0.01378, -0.01383, 0.08041), (0.01378, -0.01383, -0.08041), (-8.89e-05, -0.01957, 0.08041), (-8.89e-05, -0.01957, -0.08041), (-0.01396, -0.01383, 0.08041), (-0.01396, -0.01383, -0.08041), (-0.0197, 3.682e-05, 0.08041), (-0.0197, 3.682e-05, -0.08041), (-0.01396, 0.0139, 0.08041), (-0.01396, 0.0139, -0.08041)], [], [(12, 15, 1, 0), (21, 17, 2, 9), (23, 12, 0, 11), (11, 31, 30, 3), (10, 27, 8, 5, 4), (15, 21, 9, 1), (19, 23, 11, 3), (0, 1, 9, 31, 11), (7, 26, 27, 10), (4, 5, 14, 13), (13, 14, 15, 12), (8, 6, 16, 20), (32, 23, 19, 33), (23, 32, 21, 20, 25, 22), (10, 4, 13, 22), (22, 13, 12, 23), (5, 8, 20, 14), (14, 20, 21, 15), (7, 10, 22, 18), (25, 24, 18, 22), (26, 28, 27), (25, 29, 24), (28, 6, 8, 27), (20, 16, 29, 25), (32, 33, 35), (30, 31, 34), (31, 9, 2, 34), (21, 32, 35, 17), (53, 37, 39, 54), (54, 39, 41, 56), (56, 41, 43, 58), (58, 43, 45, 60), (60, 45, 47, 62), (39, 37, 51, 49, 47, 45, 43, 41), (36, 38, 40, 42, 44, 46, 48, 50), (36, 52, 55, 38), (52, 53, 54, 55), (38, 55, 57, 40), (55, 54, 56, 57), (40, 57, 59, 42), (57, 56, 58, 59), (42, 59, 61, 44), (59, 58, 60, 61), (44, 61, 63, 46), (61, 60, 62, 63), (63, 62, 64, 65), (67, 66, 53, 52), (65, 64, 66, 67), (26, 49, 51, 28), (7, 47, 49, 26), (28, 51, 37, 6), (7, 18, 62, 47), (6, 37, 53, 16), (29, 66, 64, 24), (16, 53, 66, 29), (24, 64, 62, 18), (34, 50, 48, 30), (30, 48, 46, 3), (2, 36, 50, 34), (3, 46, 63, 19), (2, 17, 52, 36), (35, 33, 65, 67), (17, 35, 67, 52), (33, 19, 63, 65)])
me_cylinder_017.polygons.foreach_set('use_smooth', [0, 0, 0, 0, 0, 0, 0, 0, 0, 0, 0, 0, 0, 0, 0, 0, 0, 0, 0, 0, 0, 0, 0, 0, 0, 0, 0, 0, 1, 1, 1, 1, 1, 0, 0, 1, 1, 1, 1, 1, 1, 1, 1, 1, 1, 1, 1, 1, 0, 0, 0, 1, 1, 0, 0, 0, 0, 0, 0, 1, 1, 0, 0, 0])
me_cylinder_017.materials.append(mat_hinge_i)
me_cylinder_017.use_remesh_preserve_volume = False
me_cylinder_017.use_remesh_preserve_attributes = False
me_cylinder_017.use_mirror_vertex_groups = False
me_cylinder_017.update()
me_cylinder_012 = bpy.data.meshes.new('Cylinder.012')
me_cylinder_012.from_pydata([(-0.3642, 0.08835, -1.795), (-0.1748, -0.06711, -1.795), (0.5197, -0.2778, -1.795), (0.04132, -0.1826, -1.795), (0.2758, -0.2538, -1.795), (-0.5197, 0.2778, -1.795), (-0.3642, 0.08835, 1.795), (-0.1748, -0.0671, 1.795), (0.5197, -0.2778, 1.795), (0.04131, -0.1826, 1.795), (0.2758, -0.2537, 1.795), (-0.5197, 0.2778, 1.795), (-0.4615, 0.2778, -1.795), (-0.4615, 0.2778, 1.795), (0.5197, -0.2526, -1.795), (0.5197, -0.2526, 1.795)], [], [(11, 5, 0, 6), (6, 0, 1, 7), (7, 1, 3, 9), (9, 3, 4, 10), (10, 4, 2, 8), (12, 13, 15, 14), (5, 11, 13, 12), (2, 14, 15, 8), (0, 5, 12, 14, 2, 4, 3, 1), (6, 7, 9, 10, 8, 15, 13, 11)])
me_cylinder_012.polygons.foreach_set('use_smooth', [1, 1, 1, 1, 1, 0, 0, 0, 0, 0])
_uv = me_cylinder_012.uv_layers.new(name='UVMap')
_uv.uv.foreach_set('vector', [0.3282, 0.9573, 0.3282, 0.04262, 0.2658, 0.04262, 0.2658, 0.9573, 0.2658, 0.9573, 0.2658, 0.04262, 0.2033, 0.04262, 0.2033, 0.9573, 0.2033, 0.9573, 0.2033, 0.04262, 0.1409, 0.04262, 0.1409, 0.9573, 0.1409, 0.9573, 0.1409, 0.04262, 0.07848, 0.04262, 0.07848, 0.9573, 0.07848, 0.9573, 0.07848, 0.04262, 0.01604, 0.04262, 0.01604, 0.9573, 0.3442, 0.04264, 0.3442, 0.9574, 0.6284, 0.9574, 0.6284, 0.04264, 0.3282, 0.04262, 0.3282, 0.9573, 0.3442, 0.9574, 0.3442, 0.04264, 0.01604, 0.04262, 7.993e-05, 0.04279, 7.975e-05, 0.9575, 0.01604, 0.9573, 0.3889, 0.01198, 0.3311, 0.0356, 0.3442, 0.04264, 0.6284, 0.04264, 0.6314, 0.03699, 0.5738, 0.01283, 0.5127, 0.0003683, 0.4502, 7.933e-05, 0.3889, 0.988, 0.4502, 0.9999, 0.5127, 0.9996, 0.5738, 0.9872, 0.6314, 0.963, 0.6284, 0.9574, 0.3442, 0.9574, 0.3311, 0.9644])
me_cylinder_012.materials.append(mat_gate)
me_cylinder_012.use_remesh_preserve_volume = False
me_cylinder_012.use_remesh_preserve_attributes = False
me_cylinder_012.use_mirror_vertex_groups = False
me_cylinder_012.update()

# ---- objects
ob_inline_hangar = bpy.data.objects.new('inline-hangar', me_inline_hangar)
ob_hangar_lamp = bpy.data.objects.new('hangar_lamp', None)
ob_hangar_trigger = bpy.data.objects.new('hangar_trigger', me_cube)
ob_hangar_space = bpy.data.objects.new('hangar_space', me_cylinder_019)
ob_launch_position = bpy.data.objects.new('launch_position', None)
ob_hinge_d_r = bpy.data.objects.new('hinge-d-r', me_cube_003)
ob_hinge_t_r = bpy.data.objects.new('hinge-t-r', me_cube_003)
ob_right_gate_axis = bpy.data.objects.new('right-gate-axis', None)
ob_left_gate_axis = bpy.data.objects.new('left-gate-axis', None)
ob_hinge_d_l = bpy.data.objects.new('hinge-d-l', me_cube_003)
ob_hinge_t_l = bpy.data.objects.new('hinge-t-l', me_cube_003)
ob_collider = bpy.data.objects.new('collider', None)
ob_collider_bottom = bpy.data.objects.new('collider-bottom', me_cylinder_001)
ob_collider_top = bpy.data.objects.new('collider-top', me_cylinder_002)
ob_collider_left = bpy.data.objects.new('collider.left', me_cylinder_004)
ob_collider_left_bottom = bpy.data.objects.new('collider.left.bottom', me_cylinder_005)
ob_collider_right = bpy.data.objects.new('collider.right', me_cylinder_003)
ob_collider_right_bottom = bpy.data.objects.new('collider.right.bottom', me_cylinder_006)
ob_right_gate = bpy.data.objects.new('right-gate', me_cylinder_010)
ob_hinge_d_r_i = bpy.data.objects.new('hinge-d-r-i', me_cylinder_017)
ob_hinge_t_r_i = bpy.data.objects.new('hinge-t-r-i', me_cylinder_017)
ob_left_gate = bpy.data.objects.new('left-gate', me_cylinder_012)
ob_hinge_d_l_i = bpy.data.objects.new('hinge-d-l-i', me_cylinder_017)
ob_hinge_t_l_i = bpy.data.objects.new('hinge-t-l-i', me_cylinder_017)

# ---- transforms, parenting, visibility, modifiers, constraints
ob_inline_hangar.location = (0.0, 0.0, 0.0)
ob_inline_hangar.lineart.crease_threshold = 0.0
_m = ob_inline_hangar.modifiers.new('Auto Smooth', 'NODES')
_m.node_group = ng_auto_smooth
_gi = [s.identifier for s in ng_auto_smooth.interface.items_tree if s.item_type == 'SOCKET' and s.in_out == 'INPUT']
_m[_gi[1]] = 0.3491  # Angle
ob_hangar_lamp.parent = ob_inline_hangar
ob_hangar_lamp.location = (-0.03241, -0.7847, 1.497)
ob_hangar_lamp.rotation_euler = (-0.0, 3.142, -0.0)
ob_hangar_lamp.empty_image_offset = (0.0, 0.0)
ob_hangar_lamp.lineart.crease_threshold = 0.0
ob_hangar_trigger.parent = ob_inline_hangar
ob_hangar_trigger.location = (0.0, 0.0, -0.1628)
ob_hangar_trigger.display_type = 'WIRE'
ob_hangar_trigger.lineart.crease_threshold = 0.0
ob_hangar_space.parent = ob_inline_hangar
ob_hangar_space.location = (-8.83e-09, -0.0268, -0.2215)
ob_hangar_space.hide_render = True
ob_hangar_space.display_type = 'WIRE'
ob_hangar_space.lineart.crease_threshold = 0.0
ob_launch_position.parent = ob_hangar_space
ob_launch_position.location = (0.0, 0.0, 0.0)
ob_launch_position.rotation_euler = (4.712, 0.0, 0.0)
ob_launch_position.empty_display_type = 'ARROWS'
ob_launch_position.empty_display_size = 1.25
ob_launch_position.empty_image_offset = (0.0, 0.0)
ob_launch_position.lineart.crease_threshold = 0.0
ob_hinge_d_r.parent = ob_inline_hangar
ob_hinge_d_r.location = (1.102, -0.6394, -1.625)
ob_hinge_d_r.rotation_euler = (-1.259e-06, 3.142, -2.062)
ob_hinge_d_r.lineart.crease_threshold = 0.0
_m = ob_hinge_d_r.modifiers.new('Auto Smooth', 'NODES')
_m.node_group = ng_auto_smooth
_gi = [s.identifier for s in ng_auto_smooth.interface.items_tree if s.item_type == 'SOCKET' and s.in_out == 'INPUT']
_m[_gi[1]] = 1.047  # Angle
ob_hinge_t_r.parent = ob_inline_hangar
ob_hinge_t_r.location = (1.102, -0.6394, 1.251)
ob_hinge_t_r.rotation_euler = (-1.259e-06, 3.142, -2.062)
ob_hinge_t_r.lineart.crease_threshold = 0.0
_m = ob_hinge_t_r.modifiers.new('Auto Smooth', 'NODES')
_m.node_group = ng_auto_smooth
_gi = [s.identifier for s in ng_auto_smooth.interface.items_tree if s.item_type == 'SOCKET' and s.in_out == 'INPUT']
_m[_gi[1]] = 1.047  # Angle
ob_right_gate_axis.parent = ob_inline_hangar
ob_right_gate_axis.location = (1.074, -0.6933, 0.0)
ob_right_gate_axis.empty_display_size = 1.25
ob_right_gate_axis.empty_image_offset = (0.0, 0.0)
ob_right_gate_axis.lineart.crease_threshold = 0.0
ob_left_gate_axis.parent = ob_inline_hangar
ob_left_gate_axis.location = (-1.074, -0.6933, 0.0)
ob_left_gate_axis.empty_display_size = 1.25
ob_left_gate_axis.empty_image_offset = (0.0, 0.0)
ob_left_gate_axis.lineart.crease_threshold = 0.0
ob_hinge_d_l.parent = ob_inline_hangar
ob_hinge_d_l.location = (-1.103, -0.6394, -1.625)
ob_hinge_d_l.rotation_euler = (-3.142, 3.142, -1.08)
ob_hinge_d_l.lineart.crease_threshold = 0.0
_m = ob_hinge_d_l.modifiers.new('Auto Smooth', 'NODES')
_m.node_group = ng_auto_smooth
_gi = [s.identifier for s in ng_auto_smooth.interface.items_tree if s.item_type == 'SOCKET' and s.in_out == 'INPUT']
_m[_gi[1]] = 1.047  # Angle
ob_hinge_t_l.parent = ob_inline_hangar
ob_hinge_t_l.location = (-1.103, -0.6394, 1.251)
ob_hinge_t_l.rotation_euler = (-3.142, 3.142, -1.08)
ob_hinge_t_l.lineart.crease_threshold = 0.0
_m = ob_hinge_t_l.modifiers.new('Auto Smooth', 'NODES')
_m.node_group = ng_auto_smooth
_gi = [s.identifier for s in ng_auto_smooth.interface.items_tree if s.item_type == 'SOCKET' and s.in_out == 'INPUT']
_m[_gi[1]] = 1.047  # Angle
ob_collider.parent = ob_inline_hangar
ob_collider.location = (0.0, 0.0, 0.0)
ob_collider.scale = (1.25, 1.25, 1.25)
ob_collider.empty_image_offset = (0.0, 0.0)
ob_collider.hide_render = True
ob_collider.lineart.crease_threshold = 0.0
ob_collider_bottom.parent = ob_collider
ob_collider_bottom.matrix_parent_inverse = Matrix(((0.8, 0.0, 0.0, 0.0), (0.0, 0.8, 0.0, 0.0), (0.0, 0.0, 0.8, 0.0), (0.0, 0.0, 0.0, 1.0)))
ob_collider_bottom.location = (0.0, 0.0, -2.115)
ob_collider_bottom.scale = (1.0, 1.0, 0.9805)
ob_collider_bottom.display_type = 'WIRE'
ob_collider_bottom.lineart.crease_threshold = 0.0
ob_collider_top.parent = ob_collider
ob_collider_top.matrix_parent_inverse = Matrix(((0.8, 0.0, 0.0, 0.0), (0.0, 0.8, 0.0, 0.0), (0.0, 0.0, 0.8, 0.0), (0.0, 0.0, 0.0, 1.0)))
ob_collider_top.location = (0.0, 0.0, 2.01)
ob_collider_top.display_type = 'WIRE'
ob_collider_top.lineart.crease_threshold = 0.0
ob_collider_left.parent = ob_collider
ob_collider_left.location = (-0.8936, -0.004849, -0.1361)
ob_collider_left.hide_render = True
ob_collider_left.display_type = 'WIRE'
ob_collider_left.lineart.crease_threshold = 0.0
ob_collider_left_bottom.parent = ob_collider
ob_collider_left_bottom.location = (-0.4321, 0.8061, -0.1361)
ob_collider_left_bottom.hide_render = True
ob_collider_left_bottom.display_type = 'WIRE'
ob_collider_left_bottom.lineart.crease_threshold = 0.0
ob_collider_right.parent = ob_collider
ob_collider_right.location = (0.8936, -0.004849, -0.1361)
ob_collider_right.hide_render = True
ob_collider_right.display_type = 'WIRE'
ob_collider_right.lineart.crease_threshold = 0.0
ob_collider_right_bottom.parent = ob_collider
ob_collider_right_bottom.location = (0.4157, 0.7564, -0.1361)
ob_collider_right_bottom.hide_render = True
ob_collider_right_bottom.display_type = 'WIRE'
ob_collider_right_bottom.lineart.crease_threshold = 0.0
ob_right_gate.parent = ob_inline_hangar
ob_right_gate.location = (0.5197, -0.9724, -0.1701)
ob_right_gate.lineart.crease_threshold = 0.0
_m = ob_right_gate.modifiers.new('Auto Smooth', 'NODES')
_m.node_group = ng_auto_smooth
_gi = [s.identifier for s in ng_auto_smooth.interface.items_tree if s.item_type == 'SOCKET' and s.in_out == 'INPUT']
_m[_gi[1]] = 1.047  # Angle
ob_hinge_d_r_i.parent = ob_right_gate
ob_hinge_d_r_i.matrix_parent_inverse = Matrix(((-0.342, 0.9397, 0.0, 1.573), (-0.9397, -0.342, 0.0, 1.051), (0.0, -1.49e-08, 1.0, 0.1701), (0.0, 0.0, 0.0, 1.0)))
ob_hinge_d_r_i.location = (1.074, -0.6939, -1.625)
ob_hinge_d_r_i.rotation_euler = (-3.142, -3.361e-06, 8.697)
ob_hinge_d_r_i.lineart.crease_threshold = 0.0
_m = ob_hinge_d_r_i.modifiers.new('Auto Smooth', 'NODES')
_m.node_group = ng_auto_smooth
_gi = [s.identifier for s in ng_auto_smooth.interface.items_tree if s.item_type == 'SOCKET' and s.in_out == 'INPUT']
_m[_gi[1]] = 1.047  # Angle
ob_hinge_t_r_i.parent = ob_right_gate
ob_hinge_t_r_i.matrix_parent_inverse = Matrix(((-0.342, 0.9397, 0.0, 1.573), (-0.9397, -0.342, 0.0, 1.051), (0.0, -1.49e-08, 1.0, 0.1701), (0.0, 0.0, 0.0, 1.0)))
ob_hinge_t_r_i.location = (1.074, -0.6939, 1.251)
ob_hinge_t_r_i.rotation_euler = (-3.142, -3.361e-06, 8.697)
ob_hinge_t_r_i.lineart.crease_threshold = 0.0
_m = ob_hinge_t_r_i.modifiers.new('Auto Smooth', 'NODES')
_m.node_group = ng_auto_smooth
_gi = [s.identifier for s in ng_auto_smooth.interface.items_tree if s.item_type == 'SOCKET' and s.in_out == 'INPUT']
_m[_gi[1]] = 1.047  # Angle
ob_left_gate.parent = ob_inline_hangar
ob_left_gate.matrix_parent_inverse = Matrix(((-0.342, -0.9397, 0.0, -1.573), (0.9397, -0.342, 0.0, 1.051), (0.0, 0.0, 1.0, -0.0), (0.0, 0.0, 0.0, 1.0)))
ob_left_gate.location = (-1.525, -1.119, -0.1701)
ob_left_gate.rotation_euler = (0.0, 0.0, -1.92)
ob_left_gate.lineart.crease_threshold = 0.0
_m = ob_left_gate.modifiers.new('Auto Smooth', 'NODES')
_m.node_group = ng_auto_smooth
_gi = [s.identifier for s in ng_auto_smooth.interface.items_tree if s.item_type == 'SOCKET' and s.in_out == 'INPUT']
_m[_gi[1]] = 1.047  # Angle
_c = ob_left_gate.constraints.new('COPY_ROTATION'); _c.name = 'Copy Rotation'
_c.active = False
_c.target = ob_right_gate
_c.use_x = False
_c.use_y = False
_c.invert_z = True
_c = ob_left_gate.constraints.new('COPY_LOCATION'); _c.name = 'Copy Location'
_c.target = ob_right_gate
_c.use_z = False
_c.invert_x = True
ob_hinge_d_l_i.parent = ob_left_gate
ob_hinge_d_l_i.matrix_parent_inverse = Matrix(((-0.342, -0.9397, 0.0, -1.573), (0.9397, -0.342, 0.0, 1.051), (0.0, 0.0, 1.0, 0.1701), (0.0, 0.0, 0.0, 1.0)))
ob_hinge_d_l_i.location = (-1.074, -0.6933, -1.625)
ob_hinge_d_l_i.rotation_euler = (-3.142, 3.142, 3.869)
ob_hinge_d_l_i.lineart.crease_threshold = 0.0
_m = ob_hinge_d_l_i.modifiers.new('Auto Smooth', 'NODES')
_m.node_group = ng_auto_smooth
_gi = [s.identifier for s in ng_auto_smooth.interface.items_tree if s.item_type == 'SOCKET' and s.in_out == 'INPUT']
_m[_gi[1]] = 1.047  # Angle
ob_hinge_t_l_i.parent = ob_left_gate
ob_hinge_t_l_i.matrix_parent_inverse = Matrix(((-0.342, -0.9397, 0.0, -1.573), (0.9397, -0.342, 0.0, 1.051), (0.0, 0.0, 1.0, 0.1701), (0.0, 0.0, 0.0, 1.0)))
ob_hinge_t_l_i.location = (-1.074, -0.6933, 1.251)
ob_hinge_t_l_i.rotation_euler = (-3.142, 3.142, 3.869)
ob_hinge_t_l_i.lineart.crease_threshold = 0.0
_m = ob_hinge_t_l_i.modifiers.new('Auto Smooth', 'NODES')
_m.node_group = ng_auto_smooth
_gi = [s.identifier for s in ng_auto_smooth.interface.items_tree if s.item_type == 'SOCKET' and s.in_out == 'INPUT']
_m[_gi[1]] = 1.047  # Angle

# ---- collection membership
col_collection_1.objects.link(ob_inline_hangar)
col_collection_1.objects.link(ob_hangar_lamp)
col_collection_1.objects.link(ob_hangar_trigger)
col_collection_1.objects.link(ob_hangar_space)
col_collection_1.objects.link(ob_launch_position)
col_collection_1.objects.link(ob_hinge_d_r)
col_collection_1.objects.link(ob_hinge_t_r)
col_collection_1.objects.link(ob_right_gate_axis)
col_collection_1.objects.link(ob_left_gate_axis)
col_collection_1.objects.link(ob_hinge_d_l)
col_collection_1.objects.link(ob_hinge_t_l)
col_collection_1.objects.link(ob_collider)
col_collection_1.objects.link(ob_collider_bottom)
col_collection_1.objects.link(ob_collider_top)
col_collection_1.objects.link(ob_collider_left)
col_collection_1.objects.link(ob_collider_left_bottom)
col_collection_1.objects.link(ob_collider_right)
col_collection_1.objects.link(ob_collider_right_bottom)
col_collection_1.objects.link(ob_right_gate)
col_collection_1.objects.link(ob_hinge_d_r_i)
col_collection_1.objects.link(ob_hinge_t_r_i)
col_collection_1.objects.link(ob_left_gate)
col_collection_1.objects.link(ob_hinge_d_l_i)
col_collection_1.objects.link(ob_hinge_t_l_i)

# ---- scene / render settings (as saved in the file)
scene.frame_start = 1; scene.frame_end = 110; scene.frame_set(1)
scene.render.engine = 'BLENDER_EEVEE_NEXT'
scene.render.dither_intensity = 0.0
scene.cycles.use_denoising = False
scene.cycles.samples = 10
scene.cycles.sampling_pattern = 'TABULATED_SOBOL'
scene.cycles.light_sampling_threshold = 0.0
scene.cycles.use_adaptive_sampling = False
scene.cycles.use_light_tree = False
scene.cycles.blur_glossy = 0.0
scene.cycles.pixel_filter_type = 'GAUSSIAN'
scene.cycles.sample_clamp_indirect = 0.0
scene.view_settings.view_transform = 'Standard'
bpy.context.view_layer.update()

# ---- added for rendering (the .blend has no active camera and no usable light): camera, sun
cam_auto = bpy.data.cameras.new('AutoCamera')
cam_auto.lens = 50.0
cam_auto.sensor_width = 36.0
cam_auto.clip_end = 1000.0
ob_auto_camera = bpy.data.objects.new('AutoCamera', cam_auto)
scene.collection.objects.link(ob_auto_camera)
ob_auto_camera.location = (5.66587, -6.79911, 4.53269)
ob_auto_camera.rotation_euler = (1.09748, -7.21219e-08, 0.694738)
scene.camera = ob_auto_camera
light_auto_sun = bpy.data.lights.new('AutoSun', 'SUN')
light_auto_sun.energy = 3.0
light_auto_sun.angle = 0.0523599
ob_auto_sun = bpy.data.objects.new('AutoSun', light_auto_sun)
scene.collection.objects.link(ob_auto_sun)
ob_auto_sun.rotation_euler = (0.872665, 0.174533, 0.523599)
bpy.context.view_layer.update()
